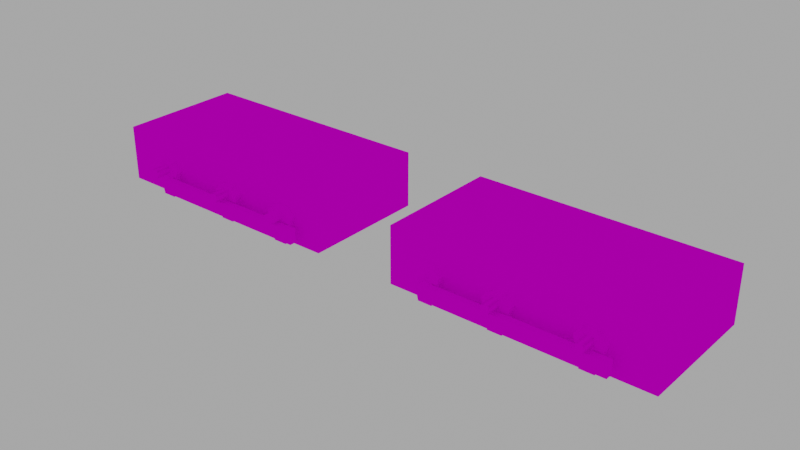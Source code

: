 # Source: kitsune_electra_powerbogie_one.blend  (saved by Blender 3.6.13; exported with 4.5.12 LTS)
import bpy
from mathutils import Matrix  # noqa: F401  (used for matrix-valued properties, if any)

bpy.ops.wm.read_factory_settings(use_empty=True)
scene = bpy.context.scene
scene.name = 'Scene'

# ---- images (referenced by path relative to the original .blend; pixels are not part of the script)
import os
ASSET_DIR = os.environ.get("B2B_ASSET_DIR", "")  # directory of the original .blend (textures are referenced by path, not embedded)
HERE = os.path.dirname(os.path.abspath(__file__))  # packed textures are extracted next to this script under _unpacked/

def load_image(name, relpath, width, height, colorspace="sRGB"):
    """Load a texture the original file referenced (path relative to the .blend, or extracted next to this script)."""
    p = next((c for c in (os.path.join(HERE, relpath), os.path.join(ASSET_DIR, relpath)) if relpath and os.path.exists(c)), "")
    if p:
        img = bpy.data.images.load(p, check_existing=True)
        img.name = name
    else:  # same state as the original file: an image datablock whose file is absent (Cycles renders it pink)
        img = bpy.data.images.new(name, width, height)
        img.source = "FILE"
        img.filepath = "//" + (relpath or name)
    img.colorspace_settings.name = colorspace
    return img
img_base_png = load_image('base.png', 'base.png', 1024, 1024, 'sRGB')

# ---- materials (node trees are filled in below, after node groups)
mat_base = bpy.data.materials.new('Base')

# ---- node groups
ng_auto_smooth = bpy.data.node_groups.new('Auto Smooth', 'GeometryNodeTree')
_s = ng_auto_smooth.interface.new_socket(name='Geometry', in_out='OUTPUT', socket_type='NodeSocketGeometry')
_s = ng_auto_smooth.interface.new_socket(name='Geometry', in_out='INPUT', socket_type='NodeSocketGeometry')
_s = ng_auto_smooth.interface.new_socket(name='Angle', in_out='INPUT', socket_type='NodeSocketFloat')
_s.subtype = 'ANGLE'
_s.min_value = 0.0
_s.max_value = 3.142
ng_auto_smooth.is_modifier = True
_N = ng_auto_smooth.nodes; _L = ng_auto_smooth.links
n0 = _N.new('NodeGroupOutput'); n0.name = 'Group Output'; n0.location = (480, -100)
n1 = _N.new('NodeGroupInput'); n1.name = 'Group Input'; n1.location = (-420, -300)
n2 = _N.new('NodeGroupInput'); n2.name = 'Group Input.001'; n2.location = (-60, -100)
n3 = _N.new('GeometryNodeSetShadeSmooth'); n3.name = 'Set Shade Smooth'; n3.location = (120, -100)
n3.domain = 'EDGE'
n4 = _N.new('GeometryNodeSetShadeSmooth'); n4.name = 'Set Shade Smooth.001'; n4.location = (300, -100)
n5 = _N.new('GeometryNodeInputMeshEdgeAngle'); n5.name = 'Edge Angle'; n5.location = (-420, -220)
n6 = _N.new('GeometryNodeInputEdgeSmooth'); n6.name = 'Is Edge Smooth'; n6.location = (-60, -160)
n7 = _N.new('GeometryNodeInputShadeSmooth'); n7.name = 'Is Face Smooth'; n7.location = (-240, -340)
n8 = _N.new('FunctionNodeBooleanMath'); n8.name = 'Boolean Math'; n8.location = (-60, -220)
n9 = _N.new('FunctionNodeCompare'); n9.name = 'Compare'; n9.location = (-240, -180)
n9.operation = 'LESS_EQUAL'
_L.new(n5.outputs[0], n9.inputs[0])
_L.new(n4.outputs[0], n0.inputs[0])
_L.new(n1.outputs[1], n9.inputs[1])
_L.new(n9.outputs[0], n8.inputs[0])
_L.new(n7.outputs[0], n8.inputs[1])
_L.new(n2.outputs[0], n3.inputs[0])
_L.new(n6.outputs[0], n3.inputs[1])
_L.new(n3.outputs[0], n4.inputs[0])
_L.new(n8.outputs[0], n3.inputs[2])
n0.is_active_output = True

# ---- material node trees
mat_base.use_nodes = True; mat_base.node_tree.nodes.clear()
_N = mat_base.node_tree.nodes; _L = mat_base.node_tree.links
n0 = _N.new('ShaderNodeBsdfPrincipled'); n0.name = 'Principled BSDF'; n0.location = (10, 300)
n0.distribution = 'GGX'
n0.subsurface_method = 'RANDOM_WALK_SKIN'
n0.inputs[2].default_value = 0.0
n0.inputs[3].default_value = 1.45
n0.inputs[13].default_value = 0.0
n0.inputs[20].default_value = 0.0
n0.inputs[27].default_value = (0.0, 0.0, 0.0, 1.0)
n1 = _N.new('ShaderNodeOutputMaterial'); n1.name = 'Material Output'; n1.location = (300, 300)
n2 = _N.new('ShaderNodeTexImage'); n2.name = 'Image Texture'; n2.location = (-280, 280)
n2.image = img_base_png
n2.interpolation = 'Closest'
_L.new(n0.outputs[0], n1.inputs[0])
_L.new(n2.outputs[0], n0.inputs[0])
_L.new(n2.outputs[1], n0.inputs[4])
n1.is_active_output = True

# ---- world
world_world = bpy.data.worlds.new('World'); scene.world = world_world
world_world.use_nodes = True; world_world.node_tree.nodes.clear()
_N = world_world.node_tree.nodes; _L = world_world.node_tree.links
n0 = _N.new('ShaderNodeOutputWorld'); n0.name = 'World Output'; n0.location = (300, 300)
n1 = _N.new('ShaderNodeBackground'); n1.name = 'Background'; n1.location = (10, 300)
n1.inputs[0].default_value = (0.05088, 0.05088, 0.05088, 1.0)
n1.inputs[1].default_value = 8.0
_L.new(n1.outputs[0], n0.inputs[0])
n0.is_active_output = True
world_world.color = (0.05088, 0.05088, 0.05088)
world_world.use_sun_shadow = False
world_world.sun_shadow_jitter_overblur = 0.0

# ---- meshes
me_cube_022 = bpy.data.meshes.new('Cube.022')
me_cube_022.from_pydata([(2.0, 6.0, 4.0), (4.0, 6.0, 2.0), (4.0, 5.0, 2.0), (2.0, 5.0, 4.0), (4.0, 6.0, -2.0), (2.0, 6.0, -4.0), (2.0, 5.0, -4.0), (4.0, 5.0, -2.0), (5.0, 4.0, 2.0), (5.0, 4.0, -2.0), (2.0, 4.0, -5.0), (2.0, 4.0, 5.0), (3.0, 4.0, 1.0), (1.0, 4.0, 3.0), (1.0, 4.0, -3.0), (3.0, 4.0, -1.0), (3.0, -5.0, 1.0), (-3.0, -5.0, -1.0), (3.0, 5.0, -1.0), (-3.0, 5.0, 1.0), (1.0, 5.0, -3.0), (-1.0, 5.0, 3.0), (1.0, -5.0, 3.0), (-1.0, -5.0, -3.0), (-2.0, 6.0, -4.0), (-4.0, 6.0, -2.0), (-4.0, 5.0, -2.0), (-2.0, 5.0, -4.0), (-4.0, 6.0, 2.0), (-2.0, 6.0, 4.0), (-2.0, 5.0, 4.0), (-4.0, 5.0, 2.0), (-5.0, 4.0, -2.0), (-5.0, 4.0, 2.0), (-2.0, 4.0, 5.0), (-2.0, 4.0, -5.0), (-1.0, 6.0, -3.0), (-3.0, 4.0, -1.0), (-1.0, 4.0, -3.0), (-1.0, 6.0, 3.0), (-1.0, 4.0, 3.0), (-3.0, 4.0, 1.0), (1.0, -6.0, 3.0), (1.0, 6.0, -3.0), (3.0, 6.0, -1.0), (-3.0, 6.0, 1.0), (3.0, -6.0, 1.0), (2.0, -6.0, -4.0), (4.0, -6.0, -2.0), (4.0, -5.0, -2.0), (2.0, -5.0, -4.0), (4.0, -6.0, 2.0), (2.0, -6.0, 4.0), (2.0, -5.0, 4.0), (4.0, -5.0, 2.0), (5.0, -4.0, -2.0), (5.0, -4.0, 2.0), (2.0, -4.0, 5.0), (2.0, -4.0, -5.0), (1.0, -6.0, -3.0), (3.0, -4.0, -1.0), (1.0, -4.0, -3.0), (1.0, -4.0, 3.0), (3.0, -4.0, 1.0), (1.0, -5.0, -3.0), (-1.0, -5.0, 3.0), (1.0, 5.0, 3.0), (-1.0, 5.0, -3.0), (3.0, 5.0, 1.0), (-3.0, 5.0, -1.0), (3.0, -5.0, -1.0), (-3.0, -5.0, 1.0), (-2.0, -6.0, 4.0), (-4.0, -6.0, 2.0), (-4.0, -5.0, 2.0), (-2.0, -5.0, 4.0), (-4.0, -6.0, -2.0), (-2.0, -6.0, -4.0), (-2.0, -5.0, -4.0), (-4.0, -5.0, -2.0), (-5.0, -4.0, 2.0), (-5.0, -4.0, -2.0), (-2.0, -4.0, -5.0), (-2.0, -4.0, 5.0), (-3.0, -6.0, 1.0), (-3.0, -4.0, 1.0), (-1.0, -4.0, 3.0), (-3.0, -6.0, -1.0), (-1.0, -6.0, -3.0), (-1.0, -4.0, -3.0), (-3.0, -4.0, -1.0), (3.0, -6.0, -1.0), (3.0, 6.0, 1.0), (-3.0, 6.0, -1.0), (1.0, 6.0, 3.0), (-1.0, -6.0, 3.0), (1.0, 8.0, 0.5), (0.5, 5.0, -1.0), (1.0, 5.0, -0.5), (0.5, 5.0, 1.0), (-0.5, 5.0, 1.0), (-0.5, 5.0, -1.0), (1.0, -8.0, -0.5), (0.5, -8.0, 1.0), (0.5, -5.0, -1.0), (-0.5, -5.0, -1.0), (-1.0, -5.0, -0.5), (-1.0, -5.0, 0.5), (1.0, 8.0, -0.5), (-0.5, 8.0, -1.0), (-1.0, 8.0, -0.5), (1.0, 5.0, 0.5), (-1.0, 5.0, 0.5), (-1.0, 5.0, -0.5), (1.0, -8.0, 0.5), (-1.0, -8.0, 0.5), (-0.5, -8.0, -1.0), (0.5, -5.0, 1.0), (1.0, -5.0, 0.5), (1.0, -5.0, -0.5), (-0.5, -5.0, 1.0), (0.5, 10.0, 1.0), (1.0, 10.0, -0.5), (-0.5, 10.0, -1.0), (-1.0, 10.0, -0.5), (-1.0, 10.0, 0.5), (-0.5, 10.0, 1.0), (1.0, -10.0, -0.5), (0.5, -10.0, 1.0), (-0.5, -10.0, 1.0), (-1.0, -10.0, -0.5), (-0.5, -10.0, -1.0), (1.0, 10.0, 0.5), (0.5, 8.0, -1.0), (0.5, 8.0, 1.0), (-0.5, 8.0, 1.0), (0.5, 10.0, -1.0), (-1.0, 8.0, 0.5), (0.5, -10.0, -1.0), (0.5, -8.0, -1.0), (-1.0, -8.0, -0.5), (1.0, -10.0, 0.5), (-1.0, -10.0, 0.5), (-0.5, -8.0, 1.0), (2.0, 9.9, 2.0), (-2.0, 9.9, 1.0), (2.0, 9.0, 2.0), (-2.0, 9.0, 1.0), (2.0, 9.9, -2.0), (-2.0, 9.9, -1.0), (2.0, 9.0, -2.0), (-2.0, 9.0, -1.0), (3.0, 9.0, -1.0), (3.0, 9.0, 1.0), (3.0, 9.9, 1.0), (3.0, 9.9, -1.0), (2.5, 12.0, 0.5), (1.5, 12.0, 0.5), (2.5, 10.0, 0.5), (2.5, 12.0, -0.5), (1.5, 12.0, -0.5), (2.5, 10.0, -0.5), (1.5, 10.0, 0.5), (1.5, 10.0, -0.5), (1.5, 9.9, 0.5), (2.5, 9.9, 0.5), (2.5, 9.9, -0.5), (1.5, 9.9, -0.5), (2.0, -9.9, 2.0), (1.0, -9.9, -2.0), (2.0, -9.0, 2.0), (1.0, -9.0, -2.0), (-2.0, -9.9, 2.0), (-1.0, -9.9, -2.0), (-2.0, -9.0, 2.0), (-1.0, -9.0, -2.0), (-1.0, -9.0, 3.0), (1.0, -9.0, 3.0), (1.0, -9.9, 3.0), (-1.0, -9.9, 3.0), (0.5, -12.0, 2.5), (0.5, -12.0, 1.5), (0.5, -10.0, 2.5), (-0.5, -12.0, 2.5), (-0.5, -12.0, 1.5), (-0.5, -10.0, 2.5), (0.5, -10.0, 1.5), (-0.5, -10.0, 1.5), (0.5, -9.9, 1.5), (0.5, -9.9, 2.5), (-0.5, -9.9, 2.5), (-0.5, -9.9, 1.5), (0.5, 4.0, 1.0), (1.0, 4.0, 0.5), (1.0, 4.0, -0.5), (-1.0, 4.0, 0.5), (1.0, -4.0, -0.5), (1.0, -4.0, 0.5), (0.5, -4.0, 1.0), (-1.0, -4.0, 0.5), (-1.0, -4.0, -0.5), (0.5, 4.0, -1.0), (-1.0, 4.0, -0.5), (-0.5, 4.0, -1.0), (-0.5, 4.0, 1.0), (0.5, -4.0, -1.0), (-0.5, -4.0, 1.0), (-0.5, -4.0, -1.0), (0.5, -4.0, 1.0), (1.0, -4.0, 0.5), (1.0, -4.0, -0.5), (-1.0, -4.0, 0.5), (1.0, -5.0, -0.5), (1.0, -5.0, 0.5), (0.5, -5.0, 1.0), (-1.0, -5.0, 0.5), (-1.0, -5.0, -0.5), (0.5, -4.0, -1.0), (-1.0, -4.0, -0.5), (-0.5, -4.0, -1.0), (-0.5, -4.0, 1.0), (0.5, -5.0, -1.0), (-0.5, -5.0, 1.0), (-0.5, -5.0, -1.0), (0.5, 5.0, 1.0), (1.0, 5.0, 0.5), (1.0, 5.0, -0.5), (-1.0, 5.0, 0.5), (1.0, 4.0, -0.5), (1.0, 4.0, 0.5), (0.5, 4.0, 1.0), (-1.0, 4.0, 0.5), (-1.0, 4.0, -0.5), (0.5, 5.0, -1.0), (-1.0, 5.0, -0.5), (-0.5, 5.0, -1.0), (-0.5, 5.0, 1.0), (0.5, 4.0, -1.0), (-0.5, 4.0, 1.0), (-0.5, 4.0, -1.0)], [], [(30, 3, 0, 29), (1, 4, 44, 92), (2, 1, 0, 3), (4, 7, 6, 5), (2, 7, 4, 1), (7, 2, 8, 9), (39, 29, 0, 94), (3, 11, 8, 2), (7, 9, 10, 6), (4, 5, 43, 44), (0, 1, 92, 94), (8, 12, 15, 9), (10, 9, 15, 14), (8, 11, 13, 12), (35, 10, 14, 38), (34, 40, 13, 11), (10, 35, 27, 6), (5, 24, 36, 43), (24, 5, 6, 27), (30, 34, 11, 3), (25, 28, 45, 93), (26, 25, 24, 27), (28, 31, 30, 29), (26, 31, 28, 25), (31, 26, 32, 33), (27, 35, 32, 26), (31, 33, 34, 30), (28, 29, 39, 45), (24, 25, 93, 36), (32, 37, 41, 33), (34, 33, 41, 40), (32, 35, 38, 37), (48, 51, 46, 91), (49, 48, 47, 50), (51, 54, 53, 52), (49, 54, 51, 48), (54, 49, 55, 56), (78, 50, 47, 77), (50, 58, 55, 49), (54, 56, 57, 53), (51, 52, 42, 46), (47, 48, 91, 59), (55, 60, 63, 56), (57, 56, 63, 62), (55, 58, 61, 60), (18, 20, 67, 69, 19, 21, 66, 68), (83, 57, 62, 86), (82, 89, 61, 58), (78, 82, 58, 50), (83, 75, 53, 57), (72, 52, 53, 75), (72, 95, 42, 52), (59, 88, 77, 47), (73, 76, 87, 84), (74, 73, 72, 75), (76, 79, 78, 77), (74, 79, 76, 73), (79, 74, 80, 81), (75, 83, 80, 74), (79, 81, 82, 78), (76, 77, 88, 87), (72, 73, 84, 95), (13, 40, 41, 37, 38, 14, 15, 12), (61, 89, 90, 85, 86, 62, 63, 60), (80, 85, 90, 81), (82, 81, 90, 89), (16, 22, 65, 71, 17, 23, 64, 70), (80, 83, 86, 85), (68, 66, 94, 92), (44, 43, 20, 18), (92, 44, 18, 68), (36, 67, 20, 43), (21, 39, 94, 66), (69, 67, 36, 93), (45, 39, 21, 19), (93, 45, 19, 69), (70, 64, 59, 91), (46, 42, 22, 16), (91, 46, 16, 70), (95, 65, 22, 42), (23, 88, 59, 64), (71, 65, 95, 84), (87, 88, 23, 17), (84, 87, 17, 71), (134, 99, 111, 96), (100, 99, 134, 135), (109, 101, 113, 110), (109, 133, 97, 101), (112, 100, 135, 137), (111, 98, 108, 96), (110, 113, 112, 137), (108, 98, 97, 133), (139, 104, 119, 102), (105, 104, 139, 116), (143, 120, 107, 115), (143, 103, 117, 120), (106, 105, 116, 140), (119, 118, 114, 102), (115, 107, 106, 140), (114, 118, 117, 103), (121, 132, 122, 136, 123, 124, 125, 126), (138, 127, 141, 128, 129, 142, 130, 131), (121, 134, 96, 132), (135, 134, 121, 126), (123, 109, 110, 124), (123, 136, 133, 109), (137, 135, 126, 125), (96, 108, 122, 132), (124, 110, 137, 125), (122, 108, 133, 136), (138, 139, 102, 127), (116, 139, 138, 131), (129, 143, 115, 142), (129, 128, 103, 143), (140, 116, 131, 130), (102, 114, 141, 127), (142, 115, 140, 130), (141, 114, 103, 128), (144, 145, 147, 146), (146, 147, 151, 150, 152, 153), (150, 151, 149, 148), (148, 149, 145, 144, 154, 155), (152, 150, 148, 155), (151, 147, 145, 149), (146, 153, 154, 144), (153, 152, 155, 154), (156, 157, 162, 158), (161, 163, 160, 159), (159, 160, 157, 156), (158, 161, 159, 156), (163, 162, 157, 160), (162, 163, 167, 164), (158, 162, 164, 165), (163, 161, 166, 167), (161, 158, 165, 166), (168, 169, 171, 170), (170, 171, 175, 174, 176, 177), (174, 175, 173, 172), (172, 173, 169, 168, 178, 179), (176, 174, 172, 179), (175, 171, 169, 173), (170, 177, 178, 168), (177, 176, 179, 178), (180, 181, 186, 182), (185, 187, 184, 183), (183, 184, 181, 180), (182, 185, 183, 180), (187, 186, 181, 184), (186, 187, 191, 188), (182, 186, 188, 189), (187, 185, 190, 191), (185, 182, 189, 190), (192, 198, 197, 193), (206, 198, 192, 204), (203, 207, 200, 202), (203, 201, 205, 207), (199, 206, 204, 195), (197, 196, 194, 193), (202, 200, 199, 195), (194, 196, 205, 201), (208, 214, 213, 209), (222, 214, 208, 220), (219, 223, 216, 218), (219, 217, 221, 223), (215, 222, 220, 211), (213, 212, 210, 209), (218, 216, 215, 211), (210, 212, 221, 217), (224, 230, 229, 225), (238, 230, 224, 236), (235, 239, 232, 234), (235, 233, 237, 239), (231, 238, 236, 227), (229, 228, 226, 225), (234, 232, 231, 227), (226, 228, 237, 233)])
me_cube_022.polygons.foreach_set('use_smooth', [1, 1, 1, 1, 1, 1, 1, 1, 1, 1, 1, 1, 1, 1, 1, 1, 1, 1, 1, 1, 1, 1, 1, 1, 1, 1, 1, 1, 1, 1, 1, 1, 1, 1, 1, 1, 1, 1, 1, 1, 1, 1, 1, 1, 1, 1, 1, 1, 1, 1, 1, 1, 1, 1, 1, 1, 1, 1, 1, 1, 1, 1, 1, 1, 1, 1, 1, 1, 1, 1, 1, 1, 1, 1, 1, 1, 1, 1, 1, 1, 1, 1, 1, 1, 1, 1, 1, 1, 1, 1, 1, 1, 1, 1, 1, 1, 1, 1, 1, 1, 1, 1, 1, 1, 1, 1, 1, 1, 1, 1, 1, 1, 1, 1, 1, 1, 1, 1, 0, 0, 0, 0, 0, 0, 0, 0, 0, 0, 0, 0, 0, 0, 0, 0, 0, 0, 0, 0, 0, 0, 0, 0, 0, 0, 0, 0, 0, 0, 0, 0, 0, 0, 1, 1, 1, 1, 1, 1, 1, 1, 1, 1, 1, 1, 1, 1, 1, 1, 1, 1, 1, 1, 1, 1, 1, 1])
_k = set([(0, 1), (0, 29), (1, 4), (2, 3), (2, 7), (3, 30), (4, 5), (5, 24), (6, 7), (6, 27), (8, 9), (8, 11), (9, 10), (10, 35), (11, 34), (16, 22), (16, 70), (17, 23), (17, 71), (18, 20), (18, 68), (19, 21), (19, 69), (20, 67), (21, 66), (22, 65), (23, 64), (24, 25), (25, 28), (26, 27), (26, 31), (28, 29), (30, 31), (32, 33), (32, 35), (33, 34), (36, 43), (36, 93), (39, 45), (39, 94), (42, 46), (42, 95), (43, 44), (44, 92), (45, 93), (46, 91), (47, 48), (47, 77), (48, 51), (49, 50), (49, 54), (50, 78), (51, 52), (52, 72), (53, 54), (53, 75), (55, 56), (55, 58), (56, 57), (57, 83), (58, 82), (59, 88), (59, 91), (64, 70), (65, 71), (66, 68), (67, 69), (72, 73), (73, 76), (74, 75), (74, 79), (76, 77), (78, 79), (80, 81), (80, 83), (81, 82), (84, 87), (84, 95), (87, 88), (92, 94), (97, 98), (97, 101), (98, 111), (99, 100), (99, 111), (100, 112), (101, 113), (104, 105), (104, 119), (105, 106), (106, 107), (107, 120), (112, 113), (117, 118), (117, 120), (118, 119), (121, 126), (121, 132), (122, 132), (122, 136), (123, 124), (123, 136), (124, 125), (125, 126), (127, 138), (127, 141), (128, 129), (128, 141), (129, 142), (130, 131), (130, 142), (131, 138), (156, 157), (156, 159), (157, 160), (159, 160), (164, 165), (164, 167), (165, 166), (166, 167), (180, 181), (180, 183), (181, 184), (183, 184), (188, 189), (188, 191), (189, 190), (190, 191), (192, 193), (192, 204), (193, 194), (194, 201), (195, 202), (195, 204), (196, 197), (196, 205), (197, 198), (198, 206), (199, 200), (199, 206), (200, 207), (201, 203), (202, 203), (205, 207), (208, 209), (208, 220), (209, 210), (210, 217), (211, 218), (211, 220), (212, 213), (212, 221), (213, 214), (214, 222), (215, 216), (215, 222), (216, 223), (217, 219), (218, 219), (221, 223), (224, 225), (224, 236), (225, 226), (226, 233), (227, 234), (227, 236), (228, 229), (228, 237), (229, 230), (230, 238), (231, 232), (231, 238), (232, 239), (233, 235), (234, 235), (237, 239)])
me_cube_022.attributes.new('sharp_edge', 'BOOLEAN', 'EDGE').data.foreach_set('value', [ (min(e.vertices), max(e.vertices)) in _k for e in me_cube_022.edges])
_uv = me_cube_022.uv_layers.new(name='UVMap')
_uv.uv.foreach_set('vector', [0.003906, 0.9961, 0.003906, 0.9961, 0.003906, 0.9961, 0.003906, 0.9961, 0.003906, 0.9961, 0.003906, 0.9961, 0.003906, 0.9961, 0.003906, 0.9961, 0.003906, 0.9961, 0.003906, 0.9961, 0.003906, 0.9961, 0.003906, 0.9961, 0.003906, 0.9961, 0.003906, 0.9961, 0.003906, 0.9961, 0.003906, 0.9961, 0.003906, 0.9961, 0.003906, 0.9961, 0.003906, 0.9961, 0.003906, 0.9961, 0.003906, 0.9961, 0.003906, 0.9961, 0.003906, 0.9961, 0.003906, 0.9961, 0.003906, 0.9961, 0.003906, 0.9961, 0.003906, 0.9961, 0.003906, 0.9961, 0.003906, 0.9961, 0.003906, 0.9961, 0.003906, 0.9961, 0.003906, 0.9961, 0.003906, 0.9961, 0.003906, 0.9961, 0.003906, 0.9961, 0.003906, 0.9961, 0.003906, 0.9961, 0.003906, 0.9961, 0.003906, 0.9961, 0.003906, 0.9961, 0.003906, 0.9961, 0.003906, 0.9961, 0.003906, 0.9961, 0.003906, 0.9961, 0.003906, 0.9961, 0.003906, 0.9961, 0.003906, 0.9961, 0.003906, 0.9961, 0.003906, 0.9961, 0.003906, 0.9961, 0.003906, 0.9961, 0.003906, 0.9961, 0.003906, 0.9961, 0.003906, 0.9961, 0.003906, 0.9961, 0.003906, 0.9961, 0.003906, 0.9961, 0.003906, 0.9961, 0.003906, 0.9961, 0.003906, 0.9961, 0.003906, 0.9961, 0.003906, 0.9961, 0.003906, 0.9961, 0.003906, 0.9961, 0.003906, 0.9961, 0.003906, 0.9961, 0.003906, 0.9961, 0.003906, 0.9961, 0.003906, 0.9961, 0.003906, 0.9961, 0.003906, 0.9961, 0.003906, 0.9961, 0.003906, 0.9961, 0.003906, 0.9961, 0.003906, 0.9961, 0.003906, 0.9961, 0.003906, 0.9961, 0.003906, 0.9961, 0.003906, 0.9961, 0.003906, 0.9961, 0.003906, 0.9961, 0.003906, 0.9961, 0.003906, 0.9961, 0.003906, 0.9961, 0.003906, 0.9961, 0.003906, 0.9961, 0.003906, 0.9961, 0.003906, 0.9961, 0.003906, 0.9961, 0.003906, 0.9961, 0.003906, 0.9961, 0.003906, 0.9961, 0.003906, 0.9961, 0.003906, 0.9961, 0.003906, 0.9961, 0.003906, 0.9961, 0.003906, 0.9961, 0.003906, 0.9961, 0.003906, 0.9961, 0.003906, 0.9961, 0.003906, 0.9961, 0.003906, 0.9961, 0.003906, 0.9961, 0.003906, 0.9961, 0.003906, 0.9961, 0.003906, 0.9961, 0.003906, 0.9961, 0.003906, 0.9961, 0.003906, 0.9961, 0.003906, 0.9961, 0.003906, 0.9961, 0.003906, 0.9961, 0.003906, 0.9961, 0.003906, 0.9961, 0.003906, 0.9961, 0.003906, 0.9961, 0.003906, 0.9961, 0.003906, 0.9961, 0.003906, 0.9961, 0.003906, 0.9961, 0.003906, 0.9961, 0.003906, 0.9961, 0.003906, 0.9961, 0.003906, 0.9961, 0.003906, 0.9961, 0.003906, 0.9961, 0.003906, 0.9961, 0.003906, 0.9961, 0.003906, 0.9961, 0.003906, 0.9961, 0.003906, 0.9961, 0.003906, 0.9961, 0.003906, 0.9961, 0.003906, 0.9961, 0.003906, 0.9961, 0.003906, 0.9961, 0.003906, 0.9961, 0.003906, 0.9961, 0.003906, 0.9961, 0.003906, 0.9961, 0.003906, 0.9961, 0.003906, 0.9961, 0.003906, 0.9961, 0.003906, 0.9961, 0.003906, 0.9961, 0.003906, 0.9961, 0.003906, 0.9961, 0.003906, 0.9961, 0.003906, 0.9961, 0.003906, 0.9961, 0.003906, 0.9961, 0.003906, 0.9961, 0.003906, 0.9961, 0.003906, 0.9961, 0.003906, 0.9961, 0.003906, 0.9961, 0.003906, 0.9961, 0.003906, 0.9961, 0.003906, 0.9961, 0.003906, 0.9961, 0.003906, 0.9961, 0.003906, 0.9961, 0.003906, 0.9961, 0.003906, 0.9961, 0.003906, 0.9961, 0.003906, 0.9961, 0.003906, 0.9961, 0.003906, 0.9961, 0.003906, 0.9961, 0.003906, 0.9961, 0.003906, 0.9961, 0.003906, 0.9961, 0.003906, 0.9961, 0.003906, 0.9961, 0.003906, 0.9961, 0.003906, 0.9961, 0.003906, 0.9961, 0.003906, 0.9961, 0.003906, 0.9961, 0.003906, 0.9961, 0.003906, 0.9961, 0.003906, 0.9961, 0.003906, 0.9961, 0.003906, 0.9961, 0.003906, 0.9961, 0.003906, 0.9961, 0.003906, 0.9961, 0.003906, 0.9961, 0.003906, 0.9961, 0.003906, 0.9961, 0.003906, 0.9961, 0.003906, 0.9961, 0.003906, 0.9961, 0.003906, 0.9961, 0.003906, 0.9961, 0.003906, 0.9961, 0.003906, 0.9961, 0.003906, 0.9961, 0.003906, 0.9961, 0.003906, 0.9961, 0.003906, 0.9961, 0.003906, 0.9961, 0.003906, 0.9961, 0.003906, 0.9961, 0.003906, 0.9961, 0.003906, 0.9961, 0.003906, 0.9961, 0.003906, 0.9961, 0.003906, 0.9961, 0.003906, 0.9961, 0.003906, 0.9961, 0.003906, 0.9961, 0.003906, 0.9961, 0.003906, 0.9961, 0.003906, 0.9961, 0.003906, 0.9961, 0.003906, 0.9961, 0.003906, 0.9961, 0.003906, 0.9961, 0.003906, 0.9961, 0.003906, 0.9961, 0.003906, 0.9961, 0.003906, 0.9961, 0.003906, 0.9961, 0.003906, 0.9961, 0.003906, 0.9961, 0.003906, 0.9961, 0.003906, 0.9961, 0.003906, 0.9961, 0.003906, 0.9961, 0.003906, 0.9961, 0.003906, 0.9961, 0.003906, 0.9961, 0.003906, 0.9961, 0.003906, 0.9961, 0.003906, 0.9961, 0.003906, 0.9961, 0.003906, 0.9961, 0.003906, 0.9961, 0.003906, 0.9961, 0.003906, 0.9961, 0.003906, 0.9961, 0.003906, 0.9961, 0.003906, 0.9961, 0.003906, 0.9961, 0.003906, 0.9961, 0.003906, 0.9961, 0.003906, 0.9961, 0.003906, 0.9961, 0.003906, 0.9961, 0.003906, 0.9961, 0.003906, 0.9961, 0.003906, 0.9961, 0.003906, 0.9961, 0.003906, 0.9961, 0.003906, 0.9961, 0.003906, 0.9961, 0.003906, 0.9961, 0.003906, 0.9961, 0.003906, 0.9961, 0.003906, 0.9961, 0.003906, 0.9961, 0.003906, 0.9961, 0.003906, 0.9961, 0.003906, 0.9961, 0.003906, 0.9961, 0.003906, 0.9961, 0.003906, 0.9961, 0.003906, 0.9961, 0.003906, 0.9961, 0.003906, 0.9961, 0.003906, 0.9961, 0.003906, 0.9961, 0.003906, 0.9961, 0.003906, 0.9961, 0.003906, 0.9961, 0.003906, 0.9961, 0.003906, 0.9961, 0.003906, 0.9961, 0.003906, 0.9961, 0.003906, 0.9961, 0.003906, 0.9961, 0.003906, 0.9961, 0.003906, 0.9961, 0.003906, 0.9961, 0.003906, 0.9961, 0.003906, 0.9961, 0.003906, 0.9961, 0.003906, 0.9961, 0.003906, 0.9961, 0.003906, 0.9961, 0.003906, 0.9961, 0.003906, 0.9961, 0.003906, 0.9961, 0.003906, 0.9961, 0.003906, 0.9961, 0.003906, 0.9961, 0.003906, 0.9961, 0.003906, 0.9961, 0.003906, 0.9961, 0.003906, 0.9961, 0.003906, 0.9961, 0.003906, 0.9961, 0.003906, 0.9961, 0.003906, 0.9961, 0.003906, 0.9961, 0.003906, 0.9961, 0.003906, 0.9961, 0.003906, 0.9961, 0.003906, 0.9961, 0.003906, 0.9961, 0.003906, 0.9961, 0.003906, 0.9961, 0.003906, 0.9961, 0.003906, 0.9961, 0.003906, 0.9961, 0.003906, 0.9961, 0.003906, 0.9961, 0.003906, 0.9961, 0.003906, 0.9961, 0.003906, 0.9961, 0.003906, 0.9961, 0.003906, 0.9961, 0.003906, 0.9961, 0.003906, 0.9961, 0.003906, 0.9961, 0.003906, 0.9961, 0.003906, 0.9961, 0.003906, 0.9961, 0.003906, 0.9961, 0.003906, 0.9961, 0.003906, 0.9961, 0.003906, 0.9961, 0.003906, 0.9961, 0.003906, 0.9961, 0.003906, 0.9961, 0.003906, 0.9961, 0.003906, 0.9961, 0.003906, 0.9961, 0.003906, 0.9961, 0.003906, 0.9961, 0.003906, 0.9961, 0.003906, 0.9961, 0.003906, 0.9961, 0.003906, 0.9961, 0.003906, 0.9961, 0.003906, 0.9961, 0.003906, 0.9961, 0.003906, 0.9961, 0.003906, 0.9961, 0.003906, 0.9961, 0.003906, 0.9961, 0.3281, 0.9922, 0.3047, 0.9922, 0.3047, 0.9883, 0.3281, 0.9883, 0.3047, 0.9609, 0.3047, 0.9531, 0.3281, 0.9531, 0.3281, 0.9609, 0.3281, 0.9727, 0.3047, 0.9727, 0.3047, 0.9766, 0.3281, 0.9766, 0.3281, 0.9531, 0.3281, 0.9453, 0.3047, 0.9453, 0.3047, 0.9531, 0.3281, 0.9688, 0.3281, 0.9648, 0.3047, 0.9648, 0.3047, 0.9688, 0.3281, 0.9375, 0.3281, 0.9453, 0.3047, 0.9453, 0.3047, 0.9375, 0.3047, 0.9375, 0.3281, 0.9375, 0.3281, 0.9297, 0.3047, 0.9297, 0.3281, 0.9805, 0.3047, 0.9805, 0.3047, 0.9844, 0.3281, 0.9844, 0.3281, 0.9922, 0.3047, 0.9922, 0.3047, 0.9883, 0.3281, 0.9883, 0.3047, 0.9609, 0.3047, 0.9531, 0.3281, 0.9531, 0.3281, 0.9609, 0.3281, 0.9727, 0.3047, 0.9727, 0.3047, 0.9766, 0.3281, 0.9766, 0.3281, 0.9531, 0.3281, 0.9453, 0.3047, 0.9453, 0.3047, 0.9531, 0.3281, 0.9688, 0.3281, 0.9648, 0.3047, 0.9648, 0.3047, 0.9688, 0.3281, 0.9375, 0.3281, 0.9453, 0.3047, 0.9453, 0.3047, 0.9375, 0.3047, 0.9375, 0.3281, 0.9375, 0.3281, 0.9297, 0.3047, 0.9297, 0.3281, 0.9805, 0.3047, 0.9805, 0.3047, 0.9844, 0.3281, 0.9844, 0.3203, 0.918, 0.3164, 0.9141, 0.3086, 0.9141, 0.3047, 0.918, 0.3047, 0.9258, 0.3086, 0.9297, 0.3164, 0.9297, 0.3203, 0.9258, 0.3203, 0.918, 0.3164, 0.9141, 0.3086, 0.9141, 0.3047, 0.918, 0.3047, 0.9258, 0.3086, 0.9297, 0.3164, 0.9297, 0.3203, 0.9258, 0.3203, 0.9922, 0.3047, 0.9922, 0.3047, 0.9883, 0.3203, 0.9883, 0.3047, 0.9609, 0.3047, 0.9531, 0.3203, 0.9531, 0.3203, 0.9609, 0.3203, 0.9727, 0.3047, 0.9727, 0.3047, 0.9766, 0.3203, 0.9766, 0.3203, 0.9531, 0.3203, 0.9453, 0.3047, 0.9453, 0.3047, 0.9531, 0.3203, 0.9688, 0.3203, 0.9648, 0.3047, 0.9648, 0.3047, 0.9688, 0.3203, 0.9375, 0.3203, 0.9453, 0.3047, 0.9453, 0.3047, 0.9375, 0.3047, 0.9375, 0.3203, 0.9375, 0.3203, 0.9297, 0.3047, 0.9297, 0.3203, 0.9805, 0.3047, 0.9805, 0.3047, 0.9844, 0.3203, 0.9844, 0.3203, 0.9922, 0.3047, 0.9922, 0.3047, 0.9883, 0.3203, 0.9883, 0.3047, 0.9609, 0.3047, 0.9531, 0.3203, 0.9531, 0.3203, 0.9609, 0.3203, 0.9727, 0.3047, 0.9727, 0.3047, 0.9766, 0.3203, 0.9766, 0.3203, 0.9531, 0.3203, 0.9453, 0.3047, 0.9453, 0.3047, 0.9531, 0.3203, 0.9688, 0.3203, 0.9648, 0.3047, 0.9648, 0.3047, 0.9688, 0.3203, 0.9375, 0.3203, 0.9453, 0.3047, 0.9453, 0.3047, 0.9375, 0.3047, 0.9375, 0.3203, 0.9375, 0.3203, 0.9297, 0.3047, 0.9297, 0.3203, 0.9805, 0.3047, 0.9805, 0.3047, 0.9844, 0.3203, 0.9844, 0.352, 0.9297, 0.352, 0.9609, 0.359, 0.9609, 0.359, 0.9297, 0.3594, 0.9375, 0.3672, 0.9688, 0.3828, 0.9688, 0.3906, 0.9375, 0.3828, 0.9297, 0.3672, 0.9297, 0.359, 0.9297, 0.359, 0.9609, 0.352, 0.9609, 0.352, 0.9297, 0.3906, 0.9375, 0.3828, 0.9688, 0.3672, 0.9688, 0.3594, 0.9375, 0.3672, 0.9297, 0.3828, 0.9297, 0.359, 0.9375, 0.359, 0.9297, 0.352, 0.9297, 0.352, 0.9375, 0.359, 0.9375, 0.359, 0.9531, 0.352, 0.9531, 0.352, 0.9375, 0.359, 0.9609, 0.359, 0.9531, 0.352, 0.9531, 0.352, 0.9609, 0.359, 0.9531, 0.359, 0.9375, 0.352, 0.9375, 0.352, 0.9531, 0.2969, 0.9531, 0.2969, 0.9609, 0.2812, 0.9609, 0.2812, 0.9531, 0.2812, 0.9766, 0.2812, 0.9688, 0.2969, 0.9688, 0.2969, 0.9766, 0.2812, 0.9688, 0.2812, 0.9766, 0.2734, 0.9766, 0.2734, 0.9688, 0.2812, 0.9531, 0.2812, 0.9453, 0.2969, 0.9453, 0.2969, 0.9531, 0.2812, 0.9688, 0.2812, 0.9609, 0.2969, 0.9609, 0.2969, 0.9688, 0.2812, 0.9609, 0.2812, 0.9688, 0.2734, 0.9688, 0.2734, 0.9609, 0.2812, 0.9531, 0.2812, 0.9609, 0.2734, 0.9609, 0.2734, 0.9531, 0.2812, 0.9688, 0.2812, 0.9766, 0.2734, 0.9766, 0.2734, 0.9688, 0.2812, 0.9453, 0.2812, 0.9531, 0.2734, 0.9531, 0.2734, 0.9453, 0.352, 0.9297, 0.352, 0.9609, 0.359, 0.9609, 0.359, 0.9297, 0.3594, 0.9375, 0.3672, 0.9688, 0.3828, 0.9688, 0.3906, 0.9375, 0.3828, 0.9297, 0.3672, 0.9297, 0.359, 0.9297, 0.359, 0.9609, 0.352, 0.9609, 0.352, 0.9297, 0.3906, 0.9375, 0.3828, 0.9688, 0.3672, 0.9688, 0.3594, 0.9375, 0.3672, 0.9297, 0.3828, 0.9297, 0.359, 0.9375, 0.359, 0.9297, 0.352, 0.9297, 0.352, 0.9375, 0.359, 0.9375, 0.359, 0.9531, 0.352, 0.9531, 0.352, 0.9375, 0.359, 0.9609, 0.359, 0.9531, 0.352, 0.9531, 0.352, 0.9609, 0.359, 0.9531, 0.359, 0.9375, 0.352, 0.9375, 0.352, 0.9531, 0.2969, 0.9531, 0.2969, 0.9609, 0.2812, 0.9609, 0.2812, 0.9531, 0.2812, 0.9766, 0.2812, 0.9688, 0.2969, 0.9688, 0.2969, 0.9766, 0.2812, 0.9688, 0.2812, 0.9766, 0.2734, 0.9766, 0.2734, 0.9688, 0.2812, 0.9531, 0.2812, 0.9453, 0.2969, 0.9453, 0.2969, 0.9531, 0.2812, 0.9688, 0.2812, 0.9609, 0.2969, 0.9609, 0.2969, 0.9688, 0.2812, 0.9609, 0.2812, 0.9688, 0.2734, 0.9688, 0.2734, 0.9609, 0.2812, 0.9531, 0.2812, 0.9609, 0.2734, 0.9609, 0.2734, 0.9531, 0.2812, 0.9688, 0.2812, 0.9766, 0.2734, 0.9766, 0.2734, 0.9688, 0.2812, 0.9453, 0.2812, 0.9531, 0.2734, 0.9531, 0.2734, 0.9453, 0.332, 0.9922, 0.332, 0.9297, 0.3359, 0.9297, 0.3359, 0.9922, 0.375, 0.9922, 0.3672, 0.9922, 0.3672, 0.9297, 0.375, 0.9297, 0.3477, 0.9297, 0.3477, 0.9922, 0.3516, 0.9922, 0.3516, 0.9297, 0.3828, 0.9297, 0.375, 0.9297, 0.375, 0.9922, 0.3828, 0.9922, 0.3555, 0.9922, 0.3594, 0.9922, 0.3594, 0.9297, 0.3555, 0.9297, 0.3672, 0.9922, 0.3594, 0.9922, 0.3594, 0.9297, 0.3672, 0.9297, 0.3828, 0.9297, 0.3828, 0.9922, 0.3906, 0.9922, 0.3906, 0.9297, 0.3398, 0.9297, 0.3398, 0.9922, 0.3438, 0.9922, 0.3438, 0.9297, 0.332, 0.9375, 0.332, 0.9297, 0.3359, 0.9297, 0.3359, 0.9375, 0.375, 0.9375, 0.3672, 0.9375, 0.3672, 0.9297, 0.375, 0.9297, 0.3477, 0.9297, 0.3477, 0.9375, 0.3516, 0.9375, 0.3516, 0.9297, 0.3828, 0.9297, 0.375, 0.9297, 0.375, 0.9375, 0.3828, 0.9375, 0.3555, 0.9375, 0.3594, 0.9375, 0.3594, 0.9297, 0.3555, 0.9297, 0.3672, 0.9375, 0.3594, 0.9375, 0.3594, 0.9297, 0.3672, 0.9297, 0.3828, 0.9297, 0.3828, 0.9375, 0.3906, 0.9375, 0.3906, 0.9297, 0.3398, 0.9297, 0.3398, 0.9375, 0.3438, 0.9375, 0.3438, 0.9297, 0.332, 0.9375, 0.332, 0.9297, 0.3359, 0.9297, 0.3359, 0.9375, 0.375, 0.9375, 0.3672, 0.9375, 0.3672, 0.9297, 0.375, 0.9297, 0.3477, 0.9297, 0.3477, 0.9375, 0.3516, 0.9375, 0.3516, 0.9297, 0.3828, 0.9297, 0.375, 0.9297, 0.375, 0.9375, 0.3828, 0.9375, 0.3555, 0.9375, 0.3594, 0.9375, 0.3594, 0.9297, 0.3555, 0.9297, 0.3672, 0.9375, 0.3594, 0.9375, 0.3594, 0.9297, 0.3672, 0.9297, 0.3828, 0.9297, 0.3828, 0.9375, 0.3906, 0.9375, 0.3906, 0.9297, 0.3398, 0.9297, 0.3398, 0.9375, 0.3438, 0.9375, 0.3438, 0.9297])
me_cube_022.materials.append(mat_base)
me_cube_022.update()
me_cube_058 = bpy.data.meshes.new('Cube.058')
me_cube_058.from_pydata([(-4.0, -2.0, -3.0), (-5.0, -2.0, -4.0), (-5.0, -2.0, -4.47e-08), (-4.0, -2.0, -1.0), (-5.0, -4.0, -4.0), (-4.0, -4.0, -3.0), (-4.0, -4.0, -1.0), (-5.0, -4.0, -4.47e-08), (-7.0, -2.0, -4.0), (-8.0, -2.0, -3.0), (-8.0, -2.0, -1.0), (-7.0, -2.0, -4.47e-08), (-8.0, -4.0, -3.0), (-7.0, -4.0, -4.0), (-7.0, -4.0, -4.47e-08), (-8.0, -4.0, -1.0), (-5.0, -3.0, -4.47e-08), (-4.0, -3.0, -1.0), (-7.0, -3.0, -4.47e-08), (-8.0, -3.0, -1.0), (-8.0, 2.0, -3.0), (-7.0, 2.0, -4.0), (-7.0, 2.0, -4.47e-08), (-8.0, 2.0, -1.0), (-7.0, 4.0, -4.0), (-8.0, 4.0, -3.0), (-8.0, 4.0, -1.0), (-7.0, 4.0, -4.47e-08), (-5.0, 2.0, -4.0), (-4.0, 2.0, -1.0), (-5.0, 2.0, -4.47e-08), (-4.0, 4.0, -3.0), (-5.0, 4.0, -4.0), (-5.0, 4.0, -4.47e-08), (-4.0, 4.0, -1.0), (-7.0, 3.0, -4.47e-08), (-8.0, 3.0, -1.0), (-5.0, 3.0, -4.47e-08), (-4.0, 3.0, -1.0), (4.0, 2.0, -3.0), (5.0, 2.0, -4.0), (5.0, 2.0, -4.47e-08), (4.0, 2.0, -1.0), (5.0, 4.0, -4.0), (4.0, 4.0, -3.0), (4.0, 4.0, -1.0), (5.0, 4.0, -4.47e-08), (7.0, 2.0, -4.0), (8.0, 2.0, -3.0), (8.0, 2.0, -1.0), (7.0, 2.0, -4.47e-08), (8.0, 4.0, -3.0), (7.0, 4.0, -4.0), (7.0, 4.0, -4.47e-08), (8.0, 4.0, -1.0), (5.0, 3.0, -4.47e-08), (4.0, 3.0, -1.0), (7.0, 3.0, -4.47e-08), (8.0, 3.0, -1.0), (8.0, -2.0, -3.0), (7.0, -2.0, -4.0), (7.0, -2.0, -4.47e-08), (8.0, -2.0, -1.0), (7.0, -4.0, -4.0), (8.0, -4.0, -3.0), (8.0, -4.0, -1.0), (7.0, -4.0, -4.47e-08), (5.0, -2.0, -4.0), (4.0, -2.0, -3.0), (4.0, -2.0, -1.0), (5.0, -2.0, -4.47e-08), (4.0, -4.0, -3.0), (5.0, -4.0, -4.0), (5.0, -4.0, -4.47e-08), (4.0, -4.0, -1.0), (7.0, -3.0, -4.47e-08), (8.0, -3.0, -1.0), (5.0, -3.0, -4.47e-08), (4.0, -3.0, -1.0), (14.0, 9.0, 4.0), (0.0, -9.0, -4.0), (-22.0, 9.0, 4.0), (0.0, -8.0, -4.0), (-4.0, -2.0, -2.0), (-4.0, -3.0, -3.0), (-4.0, -3.0, -2.0), (7.629e-06, -9.0, 3.0), (4.0, -2.0, -2.0), (4.0, -3.0, -2.0), (4.0, -3.0, -3.0), (7.629e-06, -8.0, 3.0), (4.0, 2.0, -2.0), (4.0, 3.0, -2.0), (4.0, 3.0, -3.0), (-4.0, 2.0, -2.0), (-4.0, 2.0, -3.0), (-4.0, 3.0, -2.0), (-4.0, 3.0, -3.0), (5.5, -2.0, 3.0), (6.5, -2.0, 3.0), (5.5, -3.0, 3.0), (6.5, -3.0, 3.0), (-6.5, 3.0, 3.0), (-5.5, 3.0, 3.0), (-6.5, 2.0, 3.0), (-5.5, 2.0, 3.0), (-5.5, -3.0, 3.0), (-6.5, -3.0, 3.0), (-5.5, -2.0, 3.0), (-6.5, -2.0, 3.0), (6.5, 2.0, 3.0), (5.5, 2.0, 3.0), (6.5, 3.0, 3.0), (5.5, 3.0, 3.0), (6.5, -3.0, 0.0), (5.5, 2.0, 0.0), (6.5, 3.0, 0.0), (5.5, 3.0, 0.0), (6.5, 2.0, 0.0), (5.5, -2.0, 0.0), (6.5, -2.0, 0.0), (5.5, -3.0, 0.0), (-5.5, -3.0, 0.0), (-6.5, 2.0, 0.0), (-5.5, 3.0, 0.0), (-6.5, 3.0, 0.0), (-5.5, 2.0, 0.0), (-6.5, -2.0, 0.0), (-5.5, -2.0, 0.0), (-6.5, -3.0, 0.0), (-3.099e-06, -2.0, 3.0), (-3.099e-06, -3.0, 3.0), (-2.0, -3.0, 3.0), (-2.0, -2.0, 3.0), (-12.0, -3.0, 3.0), (-12.0, -2.0, 3.0), (-10.0, -2.0, 3.0), (-10.0, -3.0, 3.0), (-12.0, 2.0, 3.0), (-12.0, 3.0, 3.0), (-10.0, 3.0, 3.0), (-10.0, 2.0, 3.0), (4.113e-06, 3.0, 3.0), (-2.0, 2.0, 3.0), (-2.0, 3.0, 3.0), (2.146e-06, 2.0, 3.0), (2.0, 3.0, 3.0), (2.0, 2.0, 3.0), (12.0, 3.0, 3.0), (12.0, 2.0, 3.0), (10.0, 2.0, 3.0), (10.0, 3.0, 3.0), (12.0, -2.0, 3.0), (12.0, -3.0, 3.0), (10.0, -3.0, 3.0), (10.0, -2.0, 3.0), (2.0, -2.0, 3.0), (2.0, -3.0, 3.0), (2.205e-06, 2.0, 3.0), (3.695e-06, 3.0, 3.0), (-2.682e-06, -3.0, 3.0), (-2.325e-06, -2.0, 3.0), (14.0, -9.0, 3.0), (-22.0, -9.0, 3.0), (14.0, -8.0, -4.0), (-22.0, -9.0, -4.0), (-22.0, -8.0, -4.0), (-22.0, 9.0, 3.0), (-2.567e-06, 8.0, -4.0), (-2.567e-06, 9.0, -4.0), (5.062e-06, 8.0, 3.0), (5.062e-06, 9.0, 3.0), (14.0, 9.0, 3.0), (14.0, 8.0, -4.0), (-22.0, 8.0, -4.0), (-13.0, -8.0, 3.0), (-13.0, -8.0, -4.0), (-13.0, 8.0, 3.0), (-13.0, 8.0, -4.0), (13.0, -8.0, -4.0), (13.0, 8.0, 3.0), (13.0, 8.0, -4.0), (13.0, -8.0, 3.0), (14.0, 9.0, -4.0), (14.0, -9.0, 4.0), (14.0, -9.0, -4.0), (-22.0, -9.0, 4.0), (-22.0, 9.0, -4.0), (-13.0, 8.0, -4.0), (-13.0, -8.0, 3.0), (-13.0, -8.0, -4.0), (-13.0, 8.0, 3.0), (13.0, -8.0, 3.0), (-13.0, -8.0, 3.0), (-13.0, 8.0, 3.0), (13.0, 8.0, 3.0)], [], [(8, 9, 10, 11, 2, 3, 0, 1), (12, 15, 19, 10, 9), (0, 3, 17, 6, 5), (4, 5, 6, 7, 14, 15, 12, 13), (4, 1, 0, 5), (16, 7, 6, 17), (8, 13, 12, 9), (4, 13, 8, 1), (14, 18, 19, 15), (14, 7, 16, 2, 11, 18), (28, 95, 29, 30, 22, 23, 20, 21), (31, 34, 38, 29, 95), (20, 23, 36, 26, 25), (24, 25, 26, 27, 33, 34, 31, 32), (24, 21, 20, 25), (35, 27, 26, 36), (28, 32, 31, 95), (24, 32, 28, 21), (33, 37, 38, 34), (33, 27, 35, 22, 30, 37), (47, 48, 49, 50, 41, 42, 39, 40), (51, 54, 58, 49, 48), (39, 42, 56, 45, 44), (43, 44, 45, 46, 53, 54, 51, 52), (43, 40, 39, 44), (55, 46, 45, 56), (47, 52, 51, 48), (43, 52, 47, 40), (53, 57, 58, 54), (53, 46, 55, 41, 50, 57), (67, 68, 69, 70, 61, 62, 59, 60), (71, 74, 78, 69, 68), (59, 62, 76, 65, 64), (63, 64, 65, 66, 73, 74, 71, 72), (63, 60, 59, 64), (75, 66, 65, 76), (67, 72, 71, 68), (63, 72, 67, 60), (73, 77, 78, 74), (73, 66, 75, 61, 70, 77), (162, 184, 186, 163), (167, 81, 79, 172), (186, 184, 79, 81), (97, 96, 92, 93), (94, 91, 92, 96), (89, 88, 85, 84), (89, 84, 0, 68), (85, 88, 87, 83), (39, 95, 97, 93), (39, 91, 94, 95), (0, 83, 87, 68), (106, 122, 128, 108), (105, 126, 124, 103), (121, 114, 101, 100), (121, 100, 98, 119), (102, 103, 124, 125), (115, 111, 113, 117), (115, 118, 110, 111), (109, 108, 128, 127), (123, 126, 105, 104), (98, 99, 120, 119), (113, 112, 116, 117), (110, 118, 116, 112), (123, 104, 102, 125), (129, 107, 109, 127), (129, 122, 106, 107), (101, 114, 120, 99), (69, 78, 160, 161), (78, 77, 157, 160), (70, 69, 161, 156), (77, 70, 156, 157), (61, 75, 154, 155), (75, 76, 153, 154), (76, 62, 152, 153), (62, 61, 155, 152), (57, 50, 150, 151), (50, 49, 149, 150), (49, 58, 148, 149), (58, 57, 151, 148), (55, 56, 159, 146), (41, 55, 146, 147), (56, 42, 145, 159), (42, 41, 147, 145), (30, 29, 158, 143), (37, 30, 143, 144), (29, 38, 142, 158), (38, 37, 144, 142), (22, 35, 140, 141), (35, 36, 139, 140), (36, 23, 138, 139), (23, 22, 141, 138), (18, 11, 136, 137), (11, 10, 135, 136), (10, 19, 134, 135), (19, 18, 137, 134), (2, 16, 132, 133), (16, 17, 131, 132), (17, 3, 130, 131), (3, 2, 133, 130), (169, 168, 178, 174, 187), (82, 80, 165, 166, 176), (80, 86, 163, 165), (164, 185, 80, 82, 179), (185, 162, 86, 80), (182, 179, 82, 90), (183, 173, 181, 168, 169), (181, 180, 170, 168), (172, 183, 169, 171), (171, 169, 187, 167), (168, 170, 177, 178), (90, 82, 176, 175), (180, 181, 179, 182), (164, 179, 181, 173), (176, 166, 174, 178), (184, 185, 183, 79), (81, 187, 165, 186), (189, 190, 188, 191), (192, 193, 194, 195)])
me_cube_058.polygons.foreach_set('use_smooth', [True] * 118)
_k = set([(2, 16), (3, 17), (10, 19), (11, 18), (22, 35), (23, 36), (29, 38), (30, 37), (41, 55), (42, 56), (49, 58), (50, 57), (61, 75), (62, 76), (69, 78), (70, 77)])
me_cube_058.attributes.new('sharp_edge', 'BOOLEAN', 'EDGE').data.foreach_set('value', [ (min(e.vertices), max(e.vertices)) in _k for e in me_cube_058.edges])
_uv = me_cube_058.uv_layers.new(name='UVMap')
_uv.uv.foreach_set('vector', [0.4453, 0.9453, 0.4531, 0.9531, 0.4531, 0.9688, 0.4453, 0.9766, 0.4297, 0.9766, 0.4219, 0.9688, 0.4219, 0.9531, 0.4297, 0.9453, 0.3984, 0.9766, 0.3984, 0.9609, 0.4062, 0.9609, 0.4141, 0.9609, 0.4141, 0.9766, 0.4141, 0.9141, 0.4141, 0.9297, 0.4062, 0.9297, 0.3984, 0.9297, 0.3984, 0.9141, 0.4297, 0.9062, 0.4219, 0.9141, 0.4219, 0.9297, 0.4297, 0.9375, 0.4453, 0.9375, 0.4531, 0.9297, 0.4531, 0.9141, 0.4453, 0.9062, 0.3984, 0.9141, 0.4141, 0.9141, 0.4141, 0.9062, 0.3984, 0.9062, 0.4062, 0.9297, 0.4062, 0.9375, 0.3984, 0.9375, 0.3984, 0.9297, 0.4141, 0.9766, 0.3984, 0.9766, 0.3984, 0.9844, 0.4141, 0.9844, 0.3984, 1.0, 0.3984, 0.9844, 0.4141, 0.9844, 0.4141, 1.0, 0.3984, 0.9609, 0.3984, 0.9531, 0.4062, 0.9531, 0.4062, 0.9609, 0.3984, 0.9531, 0.3984, 0.9375, 0.4062, 0.9375, 0.4141, 0.9375, 0.4141, 0.9531, 0.4062, 0.9531, 0.4453, 0.9453, 0.4531, 0.9531, 0.4531, 0.9688, 0.4453, 0.9766, 0.4297, 0.9766, 0.4219, 0.9688, 0.4219, 0.9531, 0.4297, 0.9453, 0.3984, 0.9766, 0.3984, 0.9609, 0.4062, 0.9609, 0.4141, 0.9609, 0.4141, 0.9766, 0.4141, 0.9141, 0.4141, 0.9297, 0.4062, 0.9297, 0.3984, 0.9297, 0.3984, 0.9141, 0.4297, 0.9062, 0.4219, 0.9141, 0.4219, 0.9297, 0.4297, 0.9375, 0.4453, 0.9375, 0.4531, 0.9297, 0.4531, 0.9141, 0.4453, 0.9062, 0.3984, 0.9141, 0.4141, 0.9141, 0.4141, 0.9062, 0.3984, 0.9062, 0.4062, 0.9297, 0.4062, 0.9375, 0.3984, 0.9375, 0.3984, 0.9297, 0.4141, 0.9766, 0.3984, 0.9766, 0.3984, 0.9844, 0.4141, 0.9844, 0.3984, 1.0, 0.3984, 0.9844, 0.4141, 0.9844, 0.4141, 1.0, 0.3984, 0.9609, 0.3984, 0.9531, 0.4062, 0.9531, 0.4062, 0.9609, 0.3984, 0.9531, 0.3984, 0.9375, 0.4062, 0.9375, 0.4141, 0.9375, 0.4141, 0.9531, 0.4062, 0.9531, 0.4453, 0.9453, 0.4531, 0.9531, 0.4531, 0.9688, 0.4453, 0.9766, 0.4297, 0.9766, 0.4219, 0.9688, 0.4219, 0.9531, 0.4297, 0.9453, 0.3984, 0.9766, 0.3984, 0.9609, 0.4062, 0.9609, 0.4141, 0.9609, 0.4141, 0.9766, 0.4141, 0.9141, 0.4141, 0.9297, 0.4062, 0.9297, 0.3984, 0.9297, 0.3984, 0.9141, 0.4297, 0.9062, 0.4219, 0.9141, 0.4219, 0.9297, 0.4297, 0.9375, 0.4453, 0.9375, 0.4531, 0.9297, 0.4531, 0.9141, 0.4453, 0.9062, 0.3984, 0.9141, 0.4141, 0.9141, 0.4141, 0.9062, 0.3984, 0.9062, 0.4062, 0.9297, 0.4062, 0.9375, 0.3984, 0.9375, 0.3984, 0.9297, 0.4141, 0.9766, 0.3984, 0.9766, 0.3984, 0.9844, 0.4141, 0.9844, 0.3984, 1.0, 0.3984, 0.9844, 0.4141, 0.9844, 0.4141, 1.0, 0.3984, 0.9609, 0.3984, 0.9531, 0.4062, 0.9531, 0.4062, 0.9609, 0.3984, 0.9531, 0.3984, 0.9375, 0.4062, 0.9375, 0.4141, 0.9375, 0.4141, 0.9531, 0.4062, 0.9531, 0.4453, 0.9453, 0.4531, 0.9531, 0.4531, 0.9688, 0.4453, 0.9766, 0.4297, 0.9766, 0.4219, 0.9688, 0.4219, 0.9531, 0.4297, 0.9453, 0.3984, 0.9766, 0.3984, 0.9609, 0.4062, 0.9609, 0.4141, 0.9609, 0.4141, 0.9766, 0.4141, 0.9141, 0.4141, 0.9297, 0.4062, 0.9297, 0.3984, 0.9297, 0.3984, 0.9141, 0.4297, 0.9062, 0.4219, 0.9141, 0.4219, 0.9297, 0.4297, 0.9375, 0.4453, 0.9375, 0.4531, 0.9297, 0.4531, 0.9141, 0.4453, 0.9062, 0.3984, 0.9141, 0.4141, 0.9141, 0.4141, 0.9062, 0.3984, 0.9062, 0.4062, 0.9297, 0.4062, 0.9375, 0.3984, 0.9375, 0.3984, 0.9297, 0.4141, 0.9766, 0.3984, 0.9766, 0.3984, 0.9844, 0.4141, 0.9844, 0.3984, 1.0, 0.3984, 0.9844, 0.4141, 0.9844, 0.4141, 1.0, 0.3984, 0.9609, 0.3984, 0.9531, 0.4062, 0.9531, 0.4062, 0.9609, 0.3984, 0.9531, 0.3984, 0.9375, 0.4062, 0.9375, 0.4141, 0.9375, 0.4141, 0.9531, 0.4062, 0.9531, 0.1484, 0.4141, 0.1406, 0.4141, 0.1406, 0.1328, 0.1484, 0.1328, 0.1484, 0.1328, 0.1406, 0.1328, 0.1406, 0.4141, 0.1484, 0.4141, 0.1406, 0.1328, 0.1406, 0.4141, 0.0, 0.4141, 0.0, 0.1328, 0.2188, 0.125, 0.2109, 0.125, 0.2109, 0.2031, 0.2188, 0.2031, 0.2344, 0.125, 0.2344, 0.2031, 0.2266, 0.2031, 0.2266, 0.125, 0.2188, 0.1953, 0.2109, 0.1953, 0.2109, 0.1328, 0.2188, 0.1328, 0.2344, 0.1953, 0.2344, 0.1328, 0.2266, 0.1328, 0.2266, 0.1953, 0.2344, 0.1328, 0.2344, 0.1953, 0.2266, 0.1953, 0.2266, 0.1328, 0.2344, 0.2031, 0.2344, 0.125, 0.2266, 0.125, 0.2266, 0.2031, 0.2188, 0.2031, 0.2109, 0.2031, 0.2109, 0.125, 0.2188, 0.125, 0.2188, 0.1328, 0.2109, 0.1328, 0.2109, 0.1953, 0.2188, 0.1953, 0.2344, 0.2109, 0.2344, 0.2344, 0.2266, 0.2344, 0.2266, 0.2109, 0.2344, 0.2109, 0.2344, 0.2344, 0.2266, 0.2344, 0.2266, 0.2109, 0.2188, 0.2344, 0.2109, 0.2344, 0.2109, 0.2109, 0.2188, 0.2109, 0.2344, 0.2344, 0.2344, 0.2109, 0.2266, 0.2109, 0.2266, 0.2344, 0.2188, 0.2109, 0.2109, 0.2109, 0.2109, 0.2344, 0.2188, 0.2344, 0.2344, 0.2344, 0.2344, 0.2109, 0.2266, 0.2109, 0.2266, 0.2344, 0.2188, 0.2344, 0.2109, 0.2344, 0.2109, 0.2109, 0.2188, 0.2109, 0.2188, 0.2109, 0.2109, 0.2109, 0.2109, 0.2344, 0.2188, 0.2344, 0.2188, 0.2344, 0.2109, 0.2344, 0.2109, 0.2109, 0.2188, 0.2109, 0.2188, 0.2109, 0.2109, 0.2109, 0.2109, 0.2344, 0.2188, 0.2344, 0.2188, 0.2109, 0.2109, 0.2109, 0.2109, 0.2344, 0.2188, 0.2344, 0.2344, 0.2109, 0.2344, 0.2344, 0.2266, 0.2344, 0.2266, 0.2109, 0.2344, 0.2344, 0.2344, 0.2109, 0.2266, 0.2109, 0.2266, 0.2344, 0.2344, 0.2344, 0.2344, 0.2109, 0.2266, 0.2109, 0.2266, 0.2344, 0.2188, 0.2344, 0.2109, 0.2344, 0.2109, 0.2109, 0.2188, 0.2109, 0.2344, 0.2109, 0.2344, 0.2344, 0.2266, 0.2344, 0.2266, 0.2109, 0.5156, 0.9922, 0.5156, 1.0, 0.5469, 1.0, 0.5469, 0.9922, 0.5234, 0.8906, 0.5156, 0.8984, 0.5391, 0.9219, 0.5547, 0.9219, 0.5156, 0.9375, 0.5234, 0.9297, 0.5547, 0.9609, 0.5391, 0.9609, 0.5156, 0.9844, 0.5156, 0.9766, 0.5391, 0.9766, 0.5391, 0.9844, 0.5078, 0.9766, 0.5078, 0.9844, 0.4844, 0.9844, 0.4844, 0.9766, 0.5078, 0.8984, 0.5, 0.8906, 0.4688, 0.9219, 0.4844, 0.9219, 0.5078, 1.0, 0.5078, 0.9922, 0.4766, 0.9922, 0.4766, 1.0, 0.5, 0.9297, 0.5078, 0.9375, 0.4844, 0.9609, 0.4688, 0.9609, 0.5156, 0.9844, 0.5156, 0.9766, 0.5391, 0.9766, 0.5391, 0.9844, 0.5156, 0.9375, 0.5234, 0.9297, 0.5547, 0.9609, 0.5391, 0.9609, 0.5156, 0.9922, 0.5156, 1.0, 0.5469, 1.0, 0.5469, 0.9922, 0.5234, 0.8906, 0.5156, 0.8984, 0.5391, 0.9219, 0.5547, 0.9219, 0.5078, 0.8984, 0.5, 0.8906, 0.4688, 0.9219, 0.4844, 0.9219, 0.5078, 0.9766, 0.5078, 0.9844, 0.4844, 0.9844, 0.4844, 0.9766, 0.5078, 1.0, 0.5078, 0.9922, 0.4766, 0.9922, 0.4766, 1.0, 0.5, 0.9297, 0.5078, 0.9375, 0.4844, 0.9609, 0.4688, 0.9609, 0.5156, 0.9375, 0.5234, 0.9297, 0.5547, 0.9609, 0.5391, 0.9609, 0.5156, 0.9844, 0.5156, 0.9766, 0.5391, 0.9766, 0.5391, 0.9844, 0.5156, 0.9922, 0.5156, 1.0, 0.5469, 1.0, 0.5469, 0.9922, 0.5234, 0.8906, 0.5156, 0.8984, 0.5391, 0.9219, 0.5547, 0.9219, 0.5078, 0.9766, 0.5078, 0.9844, 0.4844, 0.9844, 0.4844, 0.9766, 0.5078, 0.8984, 0.5, 0.8906, 0.4688, 0.9219, 0.4844, 0.9219, 0.5078, 1.0, 0.5078, 0.9922, 0.4766, 0.9922, 0.4766, 1.0, 0.5, 0.9297, 0.5078, 0.9375, 0.4844, 0.9609, 0.4688, 0.9609, 0.5156, 0.9844, 0.5156, 0.9766, 0.5391, 0.9766, 0.5391, 0.9844, 0.5156, 0.9375, 0.5234, 0.9297, 0.5547, 0.9609, 0.5391, 0.9609, 0.5156, 0.9922, 0.5156, 1.0, 0.5469, 1.0, 0.5469, 0.9922, 0.5234, 0.8906, 0.5156, 0.8984, 0.5391, 0.9219, 0.5547, 0.9219, 0.5078, 0.9766, 0.5078, 0.9844, 0.4844, 0.9844, 0.4844, 0.9766, 0.5078, 0.8984, 0.5, 0.8906, 0.4688, 0.9219, 0.4844, 0.9219, 0.5078, 1.0, 0.5078, 0.9922, 0.4766, 0.9922, 0.4766, 1.0, 0.5, 0.9297, 0.5078, 0.9375, 0.4844, 0.9609, 0.4688, 0.9609, 0.0, 0.2422, 0.007812, 0.2422, 0.007812, 0.3437, 0.007812, 0.4141, 0.0, 0.4141, 0.1328, 0.2422, 0.1406, 0.2422, 0.1406, 0.4141, 0.1328, 0.4141, 0.1328, 0.3437, 0.1719, 0.125, 0.1719, 0.1797, -2.235e-08, 0.1797, -7.451e-09, 0.125, 0.1328, 0.1328, 0.1406, 0.1328, 0.1406, 0.2422, 0.1328, 0.2422, 0.1328, 0.1406, 0.1562, 5.96e-08, 0.1562, 0.05469, 0.04687, 0.05469, 0.04688, 5.96e-08, 0.125, 0.2344, 0.125, 0.1797, 0.02344, 0.1797, 0.02344, 0.2344, 0.0, 0.1328, 0.007812, 0.1328, 0.007812, 0.1406, 0.007812, 0.2422, 0.0, 0.2422, 0.125, 0.1797, 0.125, 0.2344, 0.02344, 0.2344, 0.02344, 0.1797, 0.1562, 0.05469, 0.1562, 5.96e-08, 0.04687, 5.96e-08, 0.04687, 0.05469, 0.1719, 0.1797, 0.1719, 0.125, -1.49e-08, 0.125, -2.98e-08, 0.1797, 0.1406, 0.1797, 0.1406, 0.2344, 0.03125, 0.2344, 0.03125, 0.1797, 0.1406, 0.2344, 0.1406, 0.1797, 0.03125, 0.1797, 0.03125, 0.2344, 0.1484, 0.2344, 0.1484, 0.1797, 0.02344, 0.1797, 0.02344, 0.2344, 0.1328, 0.1328, 0.1328, 0.125, 0.007812, 0.125, 0.007812, 0.1328, 0.1328, 0.3516, 0.1328, 0.4219, 0.007812, 0.4219, 0.007812, 0.3516, 0.1641, 0.2422, 0.1641, 0.1797, 0.02344, 0.1797, 0.02344, 0.2422, 0.1641, 0.2422, 0.1641, 0.1797, 0.02344, 0.1797, 0.02344, 0.2422, 0.1484, 0.2344, 0.1484, 0.1797, 0.02344, 0.1797, 0.02344, 0.2344, 0.1328, 0.3438, 0.1328, 0.1406, 0.007812, 0.1406, 0.007812, 0.3438])
me_cube_058.materials.append(mat_base)
me_cube_058.update()
me_cube_001 = bpy.data.meshes.new('Cube.001')
me_cube_001.from_pydata([(2.0, 6.0, 4.0), (4.0, 6.0, 2.0), (4.0, 5.0, 2.0), (2.0, 5.0, 4.0), (4.0, 6.0, -2.0), (2.0, 6.0, -4.0), (2.0, 5.0, -4.0), (4.0, 5.0, -2.0), (5.0, 4.0, 2.0), (5.0, 4.0, -2.0), (2.0, 4.0, -5.0), (2.0, 4.0, 5.0), (3.0, 4.0, 1.0), (1.0, 4.0, 3.0), (1.0, 4.0, -3.0), (3.0, 4.0, -1.0), (3.0, -5.0, 1.0), (-3.0, -5.0, -1.0), (3.0, 5.0, -1.0), (-3.0, 5.0, 1.0), (1.0, 5.0, -3.0), (-1.0, 5.0, 3.0), (1.0, -5.0, 3.0), (-1.0, -5.0, -3.0), (0.5, 4.0, 1.0), (1.0, 4.0, 0.5), (1.0, 4.0, -0.5), (-2.0, 6.0, -4.0), (-4.0, 6.0, -2.0), (-4.0, 5.0, -2.0), (-2.0, 5.0, -4.0), (-4.0, 6.0, 2.0), (-2.0, 6.0, 4.0), (-2.0, 5.0, 4.0), (-4.0, 5.0, 2.0), (-5.0, 4.0, -2.0), (-5.0, 4.0, 2.0), (-2.0, 4.0, 5.0), (-2.0, 4.0, -5.0), (-1.0, 6.0, -3.0), (-3.0, 4.0, -1.0), (-1.0, 4.0, -3.0), (-1.0, 6.0, 3.0), (-1.0, 4.0, 3.0), (-3.0, 4.0, 1.0), (1.0, -6.0, 3.0), (1.0, 6.0, -3.0), (3.0, 6.0, -1.0), (-3.0, 6.0, 1.0), (3.0, -6.0, 1.0), (-1.0, 4.0, 0.5), (2.0, -6.0, -4.0), (4.0, -6.0, -2.0), (4.0, -5.0, -2.0), (2.0, -5.0, -4.0), (4.0, -6.0, 2.0), (2.0, -6.0, 4.0), (2.0, -5.0, 4.0), (4.0, -5.0, 2.0), (5.0, -4.0, -2.0), (5.0, -4.0, 2.0), (2.0, -4.0, 5.0), (2.0, -4.0, -5.0), (1.0, -6.0, -3.0), (3.0, -4.0, -1.0), (1.0, -4.0, -3.0), (1.0, -4.0, 3.0), (3.0, -4.0, 1.0), (1.0, -5.0, -3.0), (-1.0, -5.0, 3.0), (1.0, 5.0, 3.0), (-1.0, 5.0, -3.0), (3.0, 5.0, 1.0), (-3.0, 5.0, -1.0), (3.0, -5.0, -1.0), (-3.0, -5.0, 1.0), (1.0, -4.0, -0.5), (1.0, -4.0, 0.5), (0.5, -4.0, 1.0), (-2.0, -6.0, 4.0), (-4.0, -6.0, 2.0), (-4.0, -5.0, 2.0), (-2.0, -5.0, 4.0), (-4.0, -6.0, -2.0), (-2.0, -6.0, -4.0), (-2.0, -5.0, -4.0), (-4.0, -5.0, -2.0), (-5.0, -4.0, 2.0), (-5.0, -4.0, -2.0), (-2.0, -4.0, -5.0), (-2.0, -4.0, 5.0), (-3.0, -6.0, 1.0), (-3.0, -4.0, 1.0), (-1.0, -4.0, 3.0), (-3.0, -6.0, -1.0), (-1.0, -6.0, -3.0), (-1.0, -4.0, -3.0), (-3.0, -4.0, -1.0), (3.0, -6.0, -1.0), (3.0, 6.0, 1.0), (-3.0, 6.0, -1.0), (1.0, 6.0, 3.0), (-1.0, -6.0, 3.0), (-1.0, -4.0, 0.5), (-1.0, -4.0, -0.5), (1.0, 8.0, 0.5), (0.5, 5.0, -1.0), (1.0, 5.0, -0.5), (0.5, 5.0, 1.0), (-0.5, 5.0, 1.0), (-0.5, 5.0, -1.0), (1.0, -8.0, -0.5), (0.5, -8.0, 1.0), (0.5, -5.0, -1.0), (-0.5, -5.0, -1.0), (-1.0, -5.0, -0.5), (-1.0, -5.0, 0.5), (0.5, 4.0, -1.0), (-1.0, 4.0, -0.5), (-0.5, 4.0, -1.0), (-0.5, 4.0, 1.0), (0.5, -4.0, -1.0), (-0.5, -4.0, 1.0), (-0.5, -4.0, -1.0), (1.0, 8.0, -0.5), (-0.5, 8.0, -1.0), (-1.0, 8.0, -0.5), (1.0, 5.0, 0.5), (-1.0, 5.0, 0.5), (-1.0, 5.0, -0.5), (1.0, -8.0, 0.5), (-1.0, -8.0, 0.5), (-0.5, -8.0, -1.0), (0.5, -5.0, 1.0), (1.0, -5.0, 0.5), (1.0, -5.0, -0.5), (-0.5, -5.0, 1.0), (0.5, 10.0, 1.0), (1.0, 10.0, -0.5), (-0.5, 10.0, -1.0), (-1.0, 10.0, -0.5), (-1.0, 10.0, 0.5), (-0.5, 10.0, 1.0), (1.0, -10.0, -0.5), (0.5, -10.0, 1.0), (-0.5, -10.0, 1.0), (-1.0, -10.0, -0.5), (-0.5, -10.0, -1.0), (1.0, 10.0, 0.5), (0.5, 8.0, -1.0), (0.5, 8.0, 1.0), (-0.5, 8.0, 1.0), (0.5, 10.0, -1.0), (-1.0, 8.0, 0.5), (0.5, -10.0, -1.0), (0.5, -8.0, -1.0), (-1.0, -8.0, -0.5), (1.0, -10.0, 0.5), (-1.0, -10.0, 0.5), (-0.5, -8.0, 1.0), (2.0, 9.9, 2.0), (-2.0, 9.9, 1.0), (2.0, 9.0, 2.0), (-2.0, 9.0, 1.0), (2.0, 9.9, -2.0), (-2.0, 9.9, -1.0), (2.0, 9.0, -2.0), (-2.0, 9.0, -1.0), (3.0, 9.0, -1.0), (3.0, 9.0, 1.0), (3.0, 9.9, 1.0), (3.0, 9.9, -1.0), (2.5, 12.0, 0.5), (1.5, 12.0, 0.5), (2.5, 10.0, 0.5), (2.5, 12.0, -0.5), (1.5, 12.0, -0.5), (2.5, 10.0, -0.5), (1.5, 10.0, 0.5), (1.5, 10.0, -0.5), (1.5, 9.9, 0.5), (2.5, 9.9, 0.5), (2.5, 9.9, -0.5), (1.5, 9.9, -0.5), (2.0, -9.9, 2.0), (1.0, -9.9, -2.0), (2.0, -9.0, 2.0), (1.0, -9.0, -2.0), (-2.0, -9.9, 2.0), (-1.0, -9.9, -2.0), (-2.0, -9.0, 2.0), (-1.0, -9.0, -2.0), (-1.0, -9.0, 3.0), (1.0, -9.0, 3.0), (1.0, -9.9, 3.0), (-1.0, -9.9, 3.0), (0.5, -12.0, 2.5), (0.5, -12.0, 1.5), (0.5, -10.0, 2.5), (-0.5, -12.0, 2.5), (-0.5, -12.0, 1.5), (-0.5, -10.0, 2.5), (0.5, -10.0, 1.5), (-0.5, -10.0, 1.5), (0.5, -9.9, 1.5), (0.5, -9.9, 2.5), (-0.5, -9.9, 2.5), (-0.5, -9.9, 1.5)], [], [(33, 3, 0, 32), (1, 4, 47, 99), (2, 1, 0, 3), (4, 7, 6, 5), (2, 7, 4, 1), (7, 2, 8, 9), (42, 32, 0, 101), (3, 11, 8, 2), (7, 9, 10, 6), (4, 5, 46, 47), (0, 1, 99, 101), (8, 12, 15, 9), (10, 9, 15, 14), (8, 11, 13, 12), (24, 78, 77, 25), (122, 78, 24, 120), (119, 123, 104, 118), (38, 10, 14, 41), (37, 43, 13, 11), (10, 38, 30, 6), (5, 27, 39, 46), (27, 5, 6, 30), (33, 37, 11, 3), (119, 117, 121, 123), (28, 31, 48, 100), (29, 28, 27, 30), (31, 34, 33, 32), (29, 34, 31, 28), (34, 29, 35, 36), (30, 38, 35, 29), (34, 36, 37, 33), (31, 32, 42, 48), (27, 28, 100, 39), (35, 40, 44, 36), (37, 36, 44, 43), (35, 38, 41, 40), (103, 122, 120, 50), (77, 76, 26, 25), (52, 55, 49, 98), (53, 52, 51, 54), (55, 58, 57, 56), (53, 58, 55, 52), (58, 53, 59, 60), (85, 54, 51, 84), (54, 62, 59, 53), (58, 60, 61, 57), (55, 56, 45, 49), (51, 52, 98, 63), (118, 104, 103, 50), (59, 64, 67, 60), (61, 60, 67, 66), (59, 62, 65, 64), (26, 76, 121, 117), (18, 20, 71, 73, 19, 21, 70, 72), (90, 61, 66, 93), (89, 96, 65, 62), (85, 89, 62, 54), (90, 82, 57, 61), (79, 56, 57, 82), (79, 102, 45, 56), (63, 95, 84, 51), (80, 83, 94, 91), (81, 80, 79, 82), (83, 86, 85, 84), (81, 86, 83, 80), (86, 81, 87, 88), (82, 90, 87, 81), (86, 88, 89, 85), (83, 84, 95, 94), (79, 80, 91, 102), (13, 43, 44, 40, 41, 14, 15, 12), (65, 96, 97, 92, 93, 66, 67, 64), (87, 92, 97, 88), (89, 88, 97, 96), (16, 22, 69, 75, 17, 23, 68, 74), (87, 90, 93, 92), (72, 70, 101, 99), (47, 46, 20, 18), (99, 47, 18, 72), (39, 71, 20, 46), (21, 42, 101, 70), (73, 71, 39, 100), (48, 42, 21, 19), (100, 48, 19, 73), (74, 68, 63, 98), (49, 45, 22, 16), (98, 49, 16, 74), (102, 69, 22, 45), (23, 95, 63, 68), (75, 69, 102, 91), (94, 95, 23, 17), (91, 94, 17, 75), (150, 108, 127, 105), (109, 108, 150, 151), (125, 110, 129, 126), (125, 149, 106, 110), (128, 109, 151, 153), (127, 107, 124, 105), (126, 129, 128, 153), (124, 107, 106, 149), (155, 113, 135, 111), (114, 113, 155, 132), (159, 136, 116, 131), (159, 112, 133, 136), (115, 114, 132, 156), (135, 134, 130, 111), (131, 116, 115, 156), (130, 134, 133, 112), (137, 148, 138, 152, 139, 140, 141, 142), (154, 143, 157, 144, 145, 158, 146, 147), (137, 150, 105, 148), (151, 150, 137, 142), (139, 125, 126, 140), (139, 152, 149, 125), (153, 151, 142, 141), (105, 124, 138, 148), (140, 126, 153, 141), (138, 124, 149, 152), (154, 155, 111, 143), (132, 155, 154, 147), (145, 159, 131, 158), (145, 144, 112, 159), (156, 132, 147, 146), (111, 130, 157, 143), (158, 131, 156, 146), (157, 130, 112, 144), (160, 161, 163, 162), (162, 163, 167, 166, 168, 169), (166, 167, 165, 164), (164, 165, 161, 160, 170, 171), (168, 166, 164, 171), (167, 163, 161, 165), (162, 169, 170, 160), (169, 168, 171, 170), (172, 173, 178, 174), (177, 179, 176, 175), (175, 176, 173, 172), (174, 177, 175, 172), (179, 178, 173, 176), (178, 179, 183, 180), (174, 178, 180, 181), (179, 177, 182, 183), (177, 174, 181, 182), (184, 185, 187, 186), (186, 187, 191, 190, 192, 193), (190, 191, 189, 188), (188, 189, 185, 184, 194, 195), (192, 190, 188, 195), (191, 187, 185, 189), (186, 193, 194, 184), (193, 192, 195, 194), (196, 197, 202, 198), (201, 203, 200, 199), (199, 200, 197, 196), (198, 201, 199, 196), (203, 202, 197, 200), (202, 203, 207, 204), (198, 202, 204, 205), (203, 201, 206, 207), (201, 198, 205, 206)])
me_cube_001.polygons.foreach_set('use_smooth', [True] * 160)
_k = set([(0, 1), (0, 32), (1, 4), (2, 3), (2, 7), (3, 33), (4, 5), (5, 27), (6, 7), (6, 30), (8, 9), (8, 11), (9, 10), (10, 38), (11, 37), (16, 22), (16, 74), (17, 23), (17, 75), (18, 20), (18, 72), (19, 21), (19, 73), (20, 71), (21, 70), (22, 69), (23, 68), (24, 25), (24, 120), (25, 26), (26, 117), (27, 28), (28, 31), (29, 30), (29, 34), (31, 32), (33, 34), (35, 36), (35, 38), (36, 37), (39, 46), (39, 100), (42, 48), (42, 101), (45, 49), (45, 102), (46, 47), (47, 99), (48, 100), (49, 98), (50, 118), (50, 120), (51, 52), (51, 84), (52, 55), (53, 54), (53, 58), (54, 85), (55, 56), (56, 79), (57, 58), (57, 82), (59, 60), (59, 62), (60, 61), (61, 90), (62, 89), (63, 95), (63, 98), (68, 74), (69, 75), (70, 72), (71, 73), (76, 77), (76, 121), (77, 78), (78, 122), (79, 80), (80, 83), (81, 82), (81, 86), (83, 84), (85, 86), (87, 88), (87, 90), (88, 89), (91, 94), (91, 102), (94, 95), (99, 101), (103, 104), (103, 122), (104, 123), (106, 107), (106, 110), (107, 127), (108, 109), (108, 127), (109, 128), (110, 129), (113, 114), (113, 135), (114, 115), (115, 116), (116, 136), (117, 119), (118, 119), (121, 123), (128, 129), (133, 134), (133, 136), (134, 135), (137, 142), (137, 148), (138, 148), (138, 152), (139, 140), (139, 152), (140, 141), (141, 142), (143, 154), (143, 157), (144, 145), (144, 157), (145, 158), (146, 147), (146, 158), (147, 154), (160, 161), (160, 162), (160, 170), (161, 163), (161, 165), (162, 163), (162, 169), (163, 167), (164, 165), (164, 166), (164, 171), (165, 167), (166, 167), (166, 168), (168, 169), (170, 171), (172, 173), (172, 175), (173, 176), (175, 176), (180, 181), (180, 183), (181, 182), (182, 183), (184, 185), (184, 186), (184, 194), (185, 187), (185, 189), (186, 187), (186, 193), (187, 191), (188, 189), (188, 190), (188, 195), (189, 191), (190, 191), (190, 192), (192, 193), (194, 195), (196, 197), (196, 199), (197, 200), (199, 200), (204, 205), (204, 207), (205, 206), (206, 207)])
me_cube_001.attributes.new('sharp_edge', 'BOOLEAN', 'EDGE').data.foreach_set('value', [ (min(e.vertices), max(e.vertices)) in _k for e in me_cube_001.edges])
_uv = me_cube_001.uv_layers.new(name='UVMap')
_uv.uv.foreach_set('vector', [0.2656, 0.9922, 0.2656, 0.9609, 0.2734, 0.9609, 0.2734, 0.9922, 0.3594, 0.8359, 0.3281, 0.8359, 0.3359, 0.8438, 0.3516, 0.8438, 0.2656, 0.9453, 0.2734, 0.9453, 0.2734, 0.9609, 0.2656, 0.9609, 0.2656, 0.9453, 0.2578, 0.9453, 0.2578, 0.9609, 0.2656, 0.9609, 0.2656, 0.9609, 0.2656, 0.9922, 0.2578, 0.9922, 0.2578, 0.9609, 0.2266, 0.8359, 0.1953, 0.8359, 0.1953, 0.8281, 0.2266, 0.8281, 0.3672, 0.875, 0.375, 0.8828, 0.375, 0.8516, 0.3672, 0.8594, 0.1797, 0.8516, 0.1719, 0.8516, 0.1953, 0.8281, 0.1953, 0.8359, 0.2266, 0.8359, 0.2266, 0.8281, 0.25, 0.8516, 0.2422, 0.8516, 0.3281, 0.8359, 0.3125, 0.8516, 0.3203, 0.8594, 0.3359, 0.8438, 0.375, 0.8516, 0.3594, 0.8359, 0.3516, 0.8438, 0.3672, 0.8594, 0.2266, 0.9141, 0.2188, 0.9297, 0.2031, 0.9297, 0.1953, 0.9141, 0.1719, 0.9375, 0.1953, 0.9141, 0.2031, 0.9297, 0.1875, 0.9453, 0.2266, 0.9141, 0.25, 0.9375, 0.2344, 0.9453, 0.2188, 0.9297, 0.332, 0.9922, 0.332, 0.9297, 0.3359, 0.9297, 0.3359, 0.9922, 0.375, 0.9922, 0.3672, 0.9922, 0.3672, 0.9297, 0.375, 0.9297, 0.3477, 0.9297, 0.3477, 0.9922, 0.3516, 0.9922, 0.3516, 0.9297, 0.1719, 0.9688, 0.1719, 0.9375, 0.1875, 0.9453, 0.1875, 0.9609, 0.25, 0.9688, 0.2344, 0.9609, 0.2344, 0.9453, 0.25, 0.9375, 0.25, 0.8516, 0.25, 0.8828, 0.2422, 0.8828, 0.2422, 0.8516, 0.3125, 0.8516, 0.3125, 0.8828, 0.3203, 0.875, 0.3203, 0.8594, 0.2734, 0.9453, 0.2734, 0.9141, 0.2656, 0.9141, 0.2656, 0.9453, 0.1797, 0.8828, 0.1719, 0.8828, 0.1719, 0.8516, 0.1797, 0.8516, 0.3828, 0.9297, 0.375, 0.9297, 0.375, 0.9922, 0.3828, 0.9922, 0.3281, 0.8984, 0.3594, 0.8984, 0.3516, 0.8906, 0.3359, 0.8906, 0.2656, 0.9141, 0.2734, 0.9141, 0.2734, 0.8984, 0.2656, 0.8984, 0.2578, 0.9141, 0.2656, 0.9141, 0.2656, 0.8984, 0.2578, 0.8984, 0.2656, 0.9453, 0.2656, 0.9141, 0.2578, 0.9141, 0.2578, 0.9453, 0.1953, 0.8984, 0.2266, 0.8984, 0.2266, 0.9062, 0.1953, 0.9062, 0.2422, 0.8828, 0.25, 0.8828, 0.2266, 0.9062, 0.2266, 0.8984, 0.1953, 0.8984, 0.1953, 0.9062, 0.1719, 0.8828, 0.1797, 0.8828, 0.3594, 0.8984, 0.375, 0.8828, 0.3672, 0.875, 0.3516, 0.8906, 0.3125, 0.8828, 0.3281, 0.8984, 0.3359, 0.8906, 0.3203, 0.875, 0.1953, 0.9922, 0.2031, 0.9766, 0.2188, 0.9766, 0.2266, 0.9922, 0.25, 0.9688, 0.2266, 0.9922, 0.2188, 0.9766, 0.2344, 0.9609, 0.1953, 0.9922, 0.1719, 0.9688, 0.1875, 0.9609, 0.2031, 0.9766, 0.3555, 0.9922, 0.3594, 0.9922, 0.3594, 0.9297, 0.3555, 0.9297, 0.3672, 0.9922, 0.3594, 0.9922, 0.3594, 0.9297, 0.3672, 0.9297, 0.3281, 0.8359, 0.3594, 0.8359, 0.3516, 0.8438, 0.3359, 0.8438, 0.2578, 0.9453, 0.2656, 0.9453, 0.2656, 0.9609, 0.2578, 0.9609, 0.2656, 0.9453, 0.2734, 0.9453, 0.2734, 0.9609, 0.2656, 0.9609, 0.2578, 0.9922, 0.2578, 0.9609, 0.2656, 0.9609, 0.2656, 0.9922, 0.1797, 0.8516, 0.1797, 0.8828, 0.1719, 0.8828, 0.1719, 0.8516, 0.2734, 0.9453, 0.2734, 0.9141, 0.2656, 0.9141, 0.2656, 0.9453, 0.1953, 0.8984, 0.1953, 0.9062, 0.1719, 0.8828, 0.1797, 0.8828, 0.1797, 0.8516, 0.1719, 0.8516, 0.1953, 0.8281, 0.1953, 0.8359, 0.3594, 0.8359, 0.375, 0.8516, 0.3672, 0.8594, 0.3516, 0.8438, 0.3125, 0.8516, 0.3281, 0.8359, 0.3359, 0.8438, 0.3203, 0.8594, 0.3828, 0.9297, 0.3828, 0.9922, 0.3906, 0.9922, 0.3906, 0.9297, 0.1953, 0.9141, 0.2031, 0.9297, 0.2188, 0.9297, 0.2266, 0.9141, 0.25, 0.9375, 0.2266, 0.9141, 0.2188, 0.9297, 0.2344, 0.9453, 0.1953, 0.9141, 0.1719, 0.9375, 0.1875, 0.9453, 0.2031, 0.9297, 0.3398, 0.9297, 0.3398, 0.9922, 0.3438, 0.9922, 0.3438, 0.9297, 0.3359, 0.8438, 0.3203, 0.8594, 0.3203, 0.875, 0.3359, 0.8906, 0.3516, 0.8906, 0.3672, 0.875, 0.3672, 0.8594, 0.3516, 0.8438, 0.25, 0.9688, 0.25, 0.9375, 0.2344, 0.9453, 0.2344, 0.9609, 0.1719, 0.9688, 0.1875, 0.9609, 0.1875, 0.9453, 0.1719, 0.9375, 0.2266, 0.8984, 0.2266, 0.9062, 0.1953, 0.9062, 0.1953, 0.8984, 0.2266, 0.8281, 0.2266, 0.8359, 0.1953, 0.8359, 0.1953, 0.8281, 0.2656, 0.9922, 0.2656, 0.9609, 0.2734, 0.9609, 0.2734, 0.9922, 0.375, 0.8828, 0.3672, 0.875, 0.3672, 0.8594, 0.375, 0.8516, 0.3203, 0.8594, 0.3203, 0.875, 0.3125, 0.8828, 0.3125, 0.8516, 0.3594, 0.8984, 0.3281, 0.8984, 0.3359, 0.8906, 0.3516, 0.8906, 0.2578, 0.9141, 0.2656, 0.9141, 0.2656, 0.8984, 0.2578, 0.8984, 0.2656, 0.9141, 0.2734, 0.9141, 0.2734, 0.8984, 0.2656, 0.8984, 0.2578, 0.9141, 0.2578, 0.9453, 0.2656, 0.9453, 0.2656, 0.9141, 0.2422, 0.8828, 0.2422, 0.8516, 0.25, 0.8516, 0.25, 0.8828, 0.2266, 0.8359, 0.2266, 0.8281, 0.25, 0.8516, 0.2422, 0.8516, 0.2422, 0.8828, 0.25, 0.8828, 0.2266, 0.9062, 0.2266, 0.8984, 0.3281, 0.8984, 0.3125, 0.8828, 0.3203, 0.875, 0.3359, 0.8906, 0.375, 0.8828, 0.3594, 0.8984, 0.3516, 0.8906, 0.3672, 0.875, 0.2344, 0.9453, 0.2344, 0.9609, 0.2188, 0.9766, 0.2031, 0.9766, 0.1875, 0.9609, 0.1875, 0.9453, 0.2031, 0.9297, 0.2188, 0.9297, 0.1875, 0.9453, 0.1875, 0.9609, 0.2031, 0.9766, 0.2188, 0.9766, 0.2344, 0.9609, 0.2344, 0.9453, 0.2188, 0.9297, 0.2031, 0.9297, 0.2266, 0.9922, 0.2188, 0.9766, 0.2031, 0.9766, 0.1953, 0.9922, 0.1719, 0.9688, 0.1953, 0.9922, 0.2031, 0.9766, 0.1875, 0.9609, 0.3516, 0.8438, 0.3672, 0.8594, 0.3672, 0.875, 0.3516, 0.8906, 0.3359, 0.8906, 0.3203, 0.875, 0.3203, 0.8594, 0.3359, 0.8438, 0.2266, 0.9922, 0.25, 0.9688, 0.2344, 0.9609, 0.2188, 0.9766, 0.3047, 0.9766, 0.3047, 0.9609, 0.2969, 0.9609, 0.2969, 0.9766, 0.2891, 0.9453, 0.2891, 0.9609, 0.2812, 0.9609, 0.2812, 0.9453, 0.2969, 0.9766, 0.2969, 0.9922, 0.3047, 0.9922, 0.3047, 0.9766, 0.2891, 0.9766, 0.2812, 0.9766, 0.2812, 0.9609, 0.2891, 0.9609, 0.2812, 0.9766, 0.2891, 0.9766, 0.2891, 0.9609, 0.2812, 0.9609, 0.2812, 0.9922, 0.2812, 0.9766, 0.2891, 0.9766, 0.2891, 0.9922, 0.2969, 0.9766, 0.2969, 0.9609, 0.3047, 0.9609, 0.3047, 0.9766, 0.2969, 0.9922, 0.2969, 0.9766, 0.3047, 0.9766, 0.3047, 0.9922, 0.2969, 0.9609, 0.2969, 0.9453, 0.2891, 0.9453, 0.2891, 0.9609, 0.2734, 0.9453, 0.2734, 0.9609, 0.2812, 0.9609, 0.2812, 0.9453, 0.2891, 0.9609, 0.2891, 0.9766, 0.2969, 0.9766, 0.2969, 0.9609, 0.2734, 0.9766, 0.2812, 0.9766, 0.2812, 0.9609, 0.2734, 0.9609, 0.2812, 0.9766, 0.2734, 0.9766, 0.2734, 0.9609, 0.2812, 0.9609, 0.2969, 0.9766, 0.2969, 0.9922, 0.2891, 0.9922, 0.2891, 0.9766, 0.2734, 0.9922, 0.2734, 0.9766, 0.2812, 0.9766, 0.2812, 0.9922, 0.2891, 0.9766, 0.2891, 0.9609, 0.2969, 0.9609, 0.2969, 0.9766, 0.3281, 0.9922, 0.3047, 0.9922, 0.3047, 0.9883, 0.3281, 0.9883, 0.3047, 0.9609, 0.3047, 0.9531, 0.3281, 0.9531, 0.3281, 0.9609, 0.3281, 0.9727, 0.3047, 0.9727, 0.3047, 0.9766, 0.3281, 0.9766, 0.3281, 0.9531, 0.3281, 0.9453, 0.3047, 0.9453, 0.3047, 0.9531, 0.3281, 0.9688, 0.3281, 0.9648, 0.3047, 0.9648, 0.3047, 0.9688, 0.3281, 0.9375, 0.3281, 0.9453, 0.3047, 0.9453, 0.3047, 0.9375, 0.3047, 0.9375, 0.3281, 0.9375, 0.3281, 0.9297, 0.3047, 0.9297, 0.3281, 0.9805, 0.3047, 0.9805, 0.3047, 0.9844, 0.3281, 0.9844, 0.3281, 0.9922, 0.3047, 0.9922, 0.3047, 0.9883, 0.3281, 0.9883, 0.3047, 0.9609, 0.3047, 0.9531, 0.3281, 0.9531, 0.3281, 0.9609, 0.3281, 0.9727, 0.3047, 0.9727, 0.3047, 0.9766, 0.3281, 0.9766, 0.3281, 0.9531, 0.3281, 0.9453, 0.3047, 0.9453, 0.3047, 0.9531, 0.3281, 0.9688, 0.3281, 0.9648, 0.3047, 0.9648, 0.3047, 0.9688, 0.3281, 0.9375, 0.3281, 0.9453, 0.3047, 0.9453, 0.3047, 0.9375, 0.3047, 0.9375, 0.3281, 0.9375, 0.3281, 0.9297, 0.3047, 0.9297, 0.3281, 0.9805, 0.3047, 0.9805, 0.3047, 0.9844, 0.3281, 0.9844, 0.3203, 0.918, 0.3164, 0.9141, 0.3086, 0.9141, 0.3047, 0.918, 0.3047, 0.9258, 0.3086, 0.9297, 0.3164, 0.9297, 0.3203, 0.9258, 0.3203, 0.918, 0.3164, 0.9141, 0.3086, 0.9141, 0.3047, 0.918, 0.3047, 0.9258, 0.3086, 0.9297, 0.3164, 0.9297, 0.3203, 0.9258, 0.3203, 0.9922, 0.3047, 0.9922, 0.3047, 0.9883, 0.3203, 0.9883, 0.3047, 0.9609, 0.3047, 0.9531, 0.3203, 0.9531, 0.3203, 0.9609, 0.3203, 0.9727, 0.3047, 0.9727, 0.3047, 0.9766, 0.3203, 0.9766, 0.3203, 0.9531, 0.3203, 0.9453, 0.3047, 0.9453, 0.3047, 0.9531, 0.3203, 0.9688, 0.3203, 0.9648, 0.3047, 0.9648, 0.3047, 0.9688, 0.3203, 0.9375, 0.3203, 0.9453, 0.3047, 0.9453, 0.3047, 0.9375, 0.3047, 0.9375, 0.3203, 0.9375, 0.3203, 0.9297, 0.3047, 0.9297, 0.3203, 0.9805, 0.3047, 0.9805, 0.3047, 0.9844, 0.3203, 0.9844, 0.3203, 0.9922, 0.3047, 0.9922, 0.3047, 0.9883, 0.3203, 0.9883, 0.3047, 0.9609, 0.3047, 0.9531, 0.3203, 0.9531, 0.3203, 0.9609, 0.3203, 0.9727, 0.3047, 0.9727, 0.3047, 0.9766, 0.3203, 0.9766, 0.3203, 0.9531, 0.3203, 0.9453, 0.3047, 0.9453, 0.3047, 0.9531, 0.3203, 0.9688, 0.3203, 0.9648, 0.3047, 0.9648, 0.3047, 0.9688, 0.3203, 0.9375, 0.3203, 0.9453, 0.3047, 0.9453, 0.3047, 0.9375, 0.3047, 0.9375, 0.3203, 0.9375, 0.3203, 0.9297, 0.3047, 0.9297, 0.3203, 0.9805, 0.3047, 0.9805, 0.3047, 0.9844, 0.3203, 0.9844, 0.352, 0.9297, 0.352, 0.9609, 0.359, 0.9609, 0.359, 0.9297, 0.3594, 0.9375, 0.3672, 0.9688, 0.3828, 0.9688, 0.3906, 0.9375, 0.3828, 0.9297, 0.3672, 0.9297, 0.359, 0.9297, 0.359, 0.9609, 0.352, 0.9609, 0.352, 0.9297, 0.3906, 0.9375, 0.3828, 0.9688, 0.3672, 0.9688, 0.3594, 0.9375, 0.3672, 0.9297, 0.3828, 0.9297, 0.359, 0.9375, 0.359, 0.9297, 0.352, 0.9297, 0.352, 0.9375, 0.359, 0.9375, 0.359, 0.9531, 0.352, 0.9531, 0.352, 0.9375, 0.359, 0.9609, 0.359, 0.9531, 0.352, 0.9531, 0.352, 0.9609, 0.359, 0.9531, 0.359, 0.9375, 0.352, 0.9375, 0.352, 0.9531, 0.2969, 0.9531, 0.2969, 0.9609, 0.2812, 0.9609, 0.2812, 0.9531, 0.2812, 0.9766, 0.2812, 0.9688, 0.2969, 0.9688, 0.2969, 0.9766, 0.2812, 0.9688, 0.2812, 0.9766, 0.2734, 0.9766, 0.2734, 0.9688, 0.2812, 0.9531, 0.2812, 0.9453, 0.2969, 0.9453, 0.2969, 0.9531, 0.2812, 0.9688, 0.2812, 0.9609, 0.2969, 0.9609, 0.2969, 0.9688, 0.2812, 0.9609, 0.2812, 0.9688, 0.2734, 0.9688, 0.2734, 0.9609, 0.2812, 0.9531, 0.2812, 0.9609, 0.2734, 0.9609, 0.2734, 0.9531, 0.2812, 0.9688, 0.2812, 0.9766, 0.2734, 0.9766, 0.2734, 0.9688, 0.2812, 0.9453, 0.2812, 0.9531, 0.2734, 0.9531, 0.2734, 0.9453, 0.352, 0.9297, 0.352, 0.9609, 0.359, 0.9609, 0.359, 0.9297, 0.3594, 0.9375, 0.3672, 0.9688, 0.3828, 0.9688, 0.3906, 0.9375, 0.3828, 0.9297, 0.3672, 0.9297, 0.359, 0.9297, 0.359, 0.9609, 0.352, 0.9609, 0.352, 0.9297, 0.3906, 0.9375, 0.3828, 0.9688, 0.3672, 0.9688, 0.3594, 0.9375, 0.3672, 0.9297, 0.3828, 0.9297, 0.359, 0.9375, 0.359, 0.9297, 0.352, 0.9297, 0.352, 0.9375, 0.359, 0.9375, 0.359, 0.9531, 0.352, 0.9531, 0.352, 0.9375, 0.359, 0.9609, 0.359, 0.9531, 0.352, 0.9531, 0.352, 0.9609, 0.359, 0.9531, 0.359, 0.9375, 0.352, 0.9375, 0.352, 0.9531, 0.2969, 0.9531, 0.2969, 0.9609, 0.2812, 0.9609, 0.2812, 0.9531, 0.2812, 0.9766, 0.2812, 0.9688, 0.2969, 0.9688, 0.2969, 0.9766, 0.2812, 0.9688, 0.2812, 0.9766, 0.2734, 0.9766, 0.2734, 0.9688, 0.2812, 0.9531, 0.2812, 0.9453, 0.2969, 0.9453, 0.2969, 0.9531, 0.2812, 0.9688, 0.2812, 0.9609, 0.2969, 0.9609, 0.2969, 0.9688, 0.2812, 0.9609, 0.2812, 0.9688, 0.2734, 0.9688, 0.2734, 0.9609, 0.2812, 0.9531, 0.2812, 0.9609, 0.2734, 0.9609, 0.2734, 0.9531, 0.2812, 0.9688, 0.2812, 0.9766, 0.2734, 0.9766, 0.2734, 0.9688, 0.2812, 0.9453, 0.2812, 0.9531, 0.2734, 0.9531, 0.2734, 0.9453])
me_cube_001.materials.append(mat_base)
me_cube_001.update()
me_cube_061 = bpy.data.meshes.new('Cube.061')
me_cube_061.from_pydata([(-16.0, 10.0, -1.0), (2.0, 10.0, -1.0), (-16.0, 10.0, -3.0), (-16.0, 11.0, -1.0), (2.0, 11.0, -1.0), (-16.0, 11.0, -3.0), (2.0, 11.0, -3.0), (8.0, 11.0, -3.0), (2.0, 10.0, -3.0), (8.0, 10.0, -3.0), (8.0, 10.0, -1.0), (8.0, 11.0, -1.0)], [], [(4, 3, 0, 1), (1, 0, 2, 8), (0, 3, 5, 2), (6, 5, 3, 4), (8, 2, 5, 6), (9, 8, 6, 7), (7, 6, 4, 11), (10, 1, 8, 9), (11, 10, 9, 7), (11, 4, 1, 10)])
me_cube_061.polygons.foreach_set('use_smooth', [True] * 10)
_uv = me_cube_061.uv_layers.new(name='UVMap')
_uv.uv.foreach_set('vector', [0.1406, 0.8125, 0.0, 0.8125, 0.0, 0.8047, 0.1406, 0.8047, 0.1406, 0.8203, 0.0, 0.8203, 0.0, 0.8047, 0.1406, 0.8047, 0.1953, 0.8203, 0.1875, 0.8203, 0.1875, 0.8047, 0.1953, 0.8047, 0.1406, 0.8203, 0.0, 0.8203, 0.0, 0.8047, 0.1406, 0.8047, 0.1406, 0.8125, 0.0, 0.8125, 0.0, 0.8047, 0.1406, 0.8047, 0.1875, 0.8125, 0.1406, 0.8125, 0.1406, 0.8047, 0.1875, 0.8047, 0.1875, 0.8203, 0.1406, 0.8203, 0.1406, 0.8047, 0.1875, 0.8047, 0.1875, 0.8203, 0.1406, 0.8203, 0.1406, 0.8047, 0.1875, 0.8047, 0.1953, 0.8203, 0.1875, 0.8203, 0.1875, 0.8047, 0.1953, 0.8047, 0.1875, 0.8125, 0.1406, 0.8125, 0.1406, 0.8047, 0.1875, 0.8047])
me_cube_061.materials.append(mat_base)
me_cube_061.update()
me_cube_007 = bpy.data.meshes.new('Cube.007')
me_cube_007.from_pydata([(-20.0, -10.0, -1.0), (-2.0, -10.0, -3.0), (4.0, -10.0, -3.0), (-2.0, -11.0, -1.0), (-20.0, -11.0, -1.0), (-2.0, -10.0, -1.0), (4.0, -11.0, -1.0), (4.0, -10.0, -1.0), (-2.0, -11.0, -3.0), (4.0, -11.0, -3.0), (-20.0, -11.0, -3.0), (-20.0, -10.0, -3.0)], [], [(7, 2, 1, 5), (5, 1, 11, 0), (9, 6, 3, 8), (8, 3, 4, 10), (6, 7, 5, 3), (3, 5, 0, 4), (2, 9, 8, 1), (1, 8, 10, 11), (6, 9, 2, 7), (0, 11, 10, 4)])
me_cube_007.polygons.foreach_set('use_smooth', [True] * 10)
_uv = me_cube_007.uv_layers.new(name='UVMap')
_uv.uv.foreach_set('vector', [0.1875, 0.8203, 0.1875, 0.8047, 0.1406, 0.8047, 0.1406, 0.8203, 0.1406, 0.8203, 0.1406, 0.8047, 0.0, 0.8047, 0.0, 0.8203, 0.1875, 0.8203, 0.1875, 0.8047, 0.1406, 0.8047, 0.1406, 0.8203, 0.1406, 0.8203, 0.1406, 0.8047, 0.0, 0.8047, 0.0, 0.8203, 0.1875, 0.8125, 0.1875, 0.8047, 0.1406, 0.8047, 0.1406, 0.8125, 0.1406, 0.8125, 0.1406, 0.8047, 0.0, 0.8047, 0.0, 0.8125, 0.1875, 0.8125, 0.1875, 0.8047, 0.1406, 0.8047, 0.1406, 0.8125, 0.1406, 0.8125, 0.1406, 0.8047, 0.0, 0.8047, 0.0, 0.8125, 0.1953, 0.8203, 0.1953, 0.8047, 0.1875, 0.8047, 0.1875, 0.8203, 0.1953, 0.8203, 0.1953, 0.8047, 0.1875, 0.8047, 0.1875, 0.8203])
me_cube_007.materials.append(mat_base)
me_cube_007.update()
me_cube_060 = bpy.data.meshes.new('Cube.060')
me_cube_060.from_pydata([(-16.0, -10.0, -1.0), (2.0, -10.0, -3.0), (8.0, -10.0, -3.0), (2.0, -11.0, -1.0), (-16.0, -11.0, -1.0), (2.0, -10.0, -1.0), (8.0, -11.0, -1.0), (8.0, -10.0, -1.0), (2.0, -11.0, -3.0), (8.0, -11.0, -3.0), (-16.0, -11.0, -3.0), (-16.0, -10.0, -3.0)], [], [(7, 2, 1, 5), (5, 1, 11, 0), (9, 6, 3, 8), (8, 3, 4, 10), (6, 7, 5, 3), (3, 5, 0, 4), (2, 9, 8, 1), (1, 8, 10, 11), (6, 9, 2, 7), (0, 11, 10, 4)])
me_cube_060.polygons.foreach_set('use_smooth', [True] * 10)
_uv = me_cube_060.uv_layers.new(name='UVMap')
_uv.uv.foreach_set('vector', [0.1875, 0.8203, 0.1875, 0.8047, 0.1406, 0.8047, 0.1406, 0.8203, 0.1406, 0.8203, 0.1406, 0.8047, 0.0, 0.8047, 0.0, 0.8203, 0.1875, 0.8203, 0.1875, 0.8047, 0.1406, 0.8047, 0.1406, 0.8203, 0.1406, 0.8203, 0.1406, 0.8047, 0.0, 0.8047, 0.0, 0.8203, 0.1875, 0.8125, 0.1875, 0.8047, 0.1406, 0.8047, 0.1406, 0.8125, 0.1406, 0.8125, 0.1406, 0.8047, 0.0, 0.8047, 0.0, 0.8125, 0.1875, 0.8125, 0.1875, 0.8047, 0.1406, 0.8047, 0.1406, 0.8125, 0.1406, 0.8125, 0.1406, 0.8047, 0.0, 0.8047, 0.0, 0.8125, 0.1953, 0.8203, 0.1953, 0.8047, 0.1875, 0.8047, 0.1875, 0.8203, 0.1953, 0.8203, 0.1953, 0.8047, 0.1875, 0.8047, 0.1875, 0.8203])
me_cube_060.materials.append(mat_base)
me_cube_060.update()
me_cube_059 = bpy.data.meshes.new('Cube.059')
me_cube_059.from_pydata([(-20.0, 10.0, -1.0), (-2.0, 10.0, -1.0), (-20.0, 10.0, -3.0), (-20.0, 11.0, -1.0), (-2.0, 11.0, -1.0), (-20.0, 11.0, -3.0), (-2.0, 11.0, -3.0), (4.0, 11.0, -3.0), (-2.0, 10.0, -3.0), (4.0, 10.0, -3.0), (4.0, 10.0, -1.0), (4.0, 11.0, -1.0)], [], [(4, 3, 0, 1), (1, 0, 2, 8), (0, 3, 5, 2), (6, 5, 3, 4), (8, 2, 5, 6), (9, 8, 6, 7), (7, 6, 4, 11), (10, 1, 8, 9), (11, 10, 9, 7), (11, 4, 1, 10)])
me_cube_059.polygons.foreach_set('use_smooth', [True] * 10)
_uv = me_cube_059.uv_layers.new(name='UVMap')
_uv.uv.foreach_set('vector', [0.1406, 0.8125, 0.0, 0.8125, 0.0, 0.8047, 0.1406, 0.8047, 0.1406, 0.8203, 0.0, 0.8203, 0.0, 0.8047, 0.1406, 0.8047, 0.1953, 0.8203, 0.1875, 0.8203, 0.1875, 0.8047, 0.1953, 0.8047, 0.1406, 0.8203, 0.0, 0.8203, 0.0, 0.8047, 0.1406, 0.8047, 0.1406, 0.8125, 0.0, 0.8125, 0.0, 0.8047, 0.1406, 0.8047, 0.1875, 0.8125, 0.1406, 0.8125, 0.1406, 0.8047, 0.1875, 0.8047, 0.1875, 0.8203, 0.1406, 0.8203, 0.1406, 0.8047, 0.1875, 0.8047, 0.1875, 0.8203, 0.1406, 0.8203, 0.1406, 0.8047, 0.1875, 0.8047, 0.1953, 0.8203, 0.1875, 0.8203, 0.1875, 0.8047, 0.1953, 0.8047, 0.1875, 0.8125, 0.1406, 0.8125, 0.1406, 0.8047, 0.1875, 0.8047])
me_cube_059.materials.append(mat_base)
me_cube_059.update()

# ---- objects
ob_wheel_driver_rear_3 = bpy.data.objects.new('WHEEL_DRIVER_REAR_3', me_cube_022)
ob_rear_locomotive = bpy.data.objects.new('REAR_LOCOMOTIVE', me_cube_058)
ob_wheel_driver_front_3 = bpy.data.objects.new('WHEEL_DRIVER_FRONT_3', me_cube_022)
ob_front_locomotive = bpy.data.objects.new('FRONT_LOCOMOTIVE', me_cube_058)
ob_wheel_driver_rear_2 = bpy.data.objects.new('WHEEL_DRIVER_REAR_2', me_cube_001)
ob_wheel_driver_rear_1 = bpy.data.objects.new('WHEEL_DRIVER_REAR_1', me_cube_001)
ob_wheel_driver_front_2 = bpy.data.objects.new('WHEEL_DRIVER_FRONT_2', me_cube_001)
ob_wheel_driver_front_1 = bpy.data.objects.new('WHEEL_DRIVER_FRONT_1', me_cube_001)
ob_side_rod_right_rear = bpy.data.objects.new('SIDE_ROD_RIGHT_REAR', me_cube_061)
ob_side_rod_right_front = bpy.data.objects.new('SIDE_ROD_RIGHT_FRONT', me_cube_007)
ob_side_rod_left_rear = bpy.data.objects.new('SIDE_ROD_LEFT_REAR', me_cube_060)
ob_side_rod_left_front = bpy.data.objects.new('SIDE_ROD_LEFT_FRONT', me_cube_059)

# ---- transforms, parenting, visibility, modifiers, constraints
ob_wheel_driver_rear_3.location = (0.75, 0.0, 0.25)
ob_wheel_driver_rear_3.scale = (0.0625, 0.0625, 0.0625)
_m = ob_wheel_driver_rear_3.modifiers.new('Auto Smooth', 'NODES')
_m.node_group = ng_auto_smooth
_gi = [s.identifier for s in ng_auto_smooth.interface.items_tree if s.item_type == 'SOCKET' and s.in_out == 'INPUT']
_m[_gi[1]] = 1.745  # Angle
ob_rear_locomotive.location = (1.75, 0.0, 0.375)
ob_rear_locomotive.scale = (0.0625, 0.0625, 0.0625)
_m = ob_rear_locomotive.modifiers.new('Auto Smooth', 'NODES')
_m.node_group = ng_auto_smooth
_gi = [s.identifier for s in ng_auto_smooth.interface.items_tree if s.item_type == 'SOCKET' and s.in_out == 'INPUT']
_m[_gi[1]] = 0.8727  # Angle
ob_wheel_driver_front_3.location = (-0.75, 0.0, 0.25)
ob_wheel_driver_front_3.scale = (0.0625, 0.0625, 0.0625)
_m = ob_wheel_driver_front_3.modifiers.new('Auto Smooth', 'NODES')
_m.node_group = ng_auto_smooth
_gi = [s.identifier for s in ng_auto_smooth.interface.items_tree if s.item_type == 'SOCKET' and s.in_out == 'INPUT']
_m[_gi[1]] = 1.745  # Angle
ob_front_locomotive.location = (-1.75, 0.0, 0.375)
ob_front_locomotive.rotation_euler = (0.0, -0.0, 3.142)
ob_front_locomotive.scale = (0.0625, 0.0625, 0.0625)
_m = ob_front_locomotive.modifiers.new('Auto Smooth', 'NODES')
_m.node_group = ng_auto_smooth
_gi = [s.identifier for s in ng_auto_smooth.interface.items_tree if s.item_type == 'SOCKET' and s.in_out == 'INPUT']
_m[_gi[1]] = 0.8727  # Angle
ob_wheel_driver_rear_2.location = (1.375, 0.0, 0.25)
ob_wheel_driver_rear_2.scale = (0.0625, 0.0625, 0.0625)
_m = ob_wheel_driver_rear_2.modifiers.new('Auto Smooth', 'NODES')
_m.node_group = ng_auto_smooth
_gi = [s.identifier for s in ng_auto_smooth.interface.items_tree if s.item_type == 'SOCKET' and s.in_out == 'INPUT']
_m[_gi[1]] = 1.745  # Angle
ob_wheel_driver_rear_1.location = (2.125, 0.0, 0.25)
ob_wheel_driver_rear_1.scale = (0.0625, 0.0625, 0.0625)
_m = ob_wheel_driver_rear_1.modifiers.new('Auto Smooth', 'NODES')
_m.node_group = ng_auto_smooth
_gi = [s.identifier for s in ng_auto_smooth.interface.items_tree if s.item_type == 'SOCKET' and s.in_out == 'INPUT']
_m[_gi[1]] = 1.745  # Angle
ob_wheel_driver_front_2.location = (-1.375, 0.0, 0.25)
ob_wheel_driver_front_2.scale = (0.0625, 0.0625, 0.0625)
_m = ob_wheel_driver_front_2.modifiers.new('Auto Smooth', 'NODES')
_m.node_group = ng_auto_smooth
_gi = [s.identifier for s in ng_auto_smooth.interface.items_tree if s.item_type == 'SOCKET' and s.in_out == 'INPUT']
_m[_gi[1]] = 1.745  # Angle
ob_wheel_driver_front_1.location = (-2.125, 0.0, 0.25)
ob_wheel_driver_front_1.scale = (0.0625, 0.0625, 0.0625)
_m = ob_wheel_driver_front_1.modifiers.new('Auto Smooth', 'NODES')
_m.node_group = ng_auto_smooth
_gi = [s.identifier for s in ng_auto_smooth.interface.items_tree if s.item_type == 'SOCKET' and s.in_out == 'INPUT']
_m[_gi[1]] = 1.745  # Angle
ob_side_rod_right_rear.location = (1.812, 5.096e-07, 0.375)
ob_side_rod_right_rear.scale = (0.0625, 0.0625, 0.0625)
_m = ob_side_rod_right_rear.modifiers.new('Auto Smooth', 'NODES')
_m.node_group = ng_auto_smooth
_gi = [s.identifier for s in ng_auto_smooth.interface.items_tree if s.item_type == 'SOCKET' and s.in_out == 'INPUT']
_m[_gi[1]] = 0.8727  # Angle
ob_side_rod_right_front.location = (-1.812, 0.0, 0.375)
ob_side_rod_right_front.rotation_euler = (0.0, -0.0, 3.142)
ob_side_rod_right_front.scale = (0.0625, 0.0625, 0.0625)
_m = ob_side_rod_right_front.modifiers.new('Auto Smooth', 'NODES')
_m.node_group = ng_auto_smooth
_gi = [s.identifier for s in ng_auto_smooth.interface.items_tree if s.item_type == 'SOCKET' and s.in_out == 'INPUT']
_m[_gi[1]] = 0.8727  # Angle
ob_side_rod_left_rear.location = (1.812, 5.096e-07, 0.375)
ob_side_rod_left_rear.scale = (0.0625, 0.0625, 0.0625)
_m = ob_side_rod_left_rear.modifiers.new('Auto Smooth', 'NODES')
_m.node_group = ng_auto_smooth
_gi = [s.identifier for s in ng_auto_smooth.interface.items_tree if s.item_type == 'SOCKET' and s.in_out == 'INPUT']
_m[_gi[1]] = 0.8727  # Angle
ob_side_rod_left_front.location = (-1.812, 0.0, 0.375)
ob_side_rod_left_front.rotation_euler = (0.0, -0.0, 3.142)
ob_side_rod_left_front.scale = (0.0625, 0.0625, 0.0625)
_m = ob_side_rod_left_front.modifiers.new('Auto Smooth', 'NODES')
_m.node_group = ng_auto_smooth
_gi = [s.identifier for s in ng_auto_smooth.interface.items_tree if s.item_type == 'SOCKET' and s.in_out == 'INPUT']
_m[_gi[1]] = 0.8727  # Angle

# ---- collection membership
scene.collection.objects.link(ob_wheel_driver_rear_3)
scene.collection.objects.link(ob_rear_locomotive)
scene.collection.objects.link(ob_wheel_driver_front_3)
scene.collection.objects.link(ob_front_locomotive)
scene.collection.objects.link(ob_wheel_driver_rear_2)
scene.collection.objects.link(ob_wheel_driver_rear_1)
scene.collection.objects.link(ob_wheel_driver_front_2)
scene.collection.objects.link(ob_wheel_driver_front_1)
scene.collection.objects.link(ob_side_rod_right_rear)
scene.collection.objects.link(ob_side_rod_right_front)
scene.collection.objects.link(ob_side_rod_left_rear)
scene.collection.objects.link(ob_side_rod_left_front)

# ---- scene / render settings (as saved in the file)
scene.frame_start = 1; scene.frame_end = 250; scene.frame_set(250)
scene.render.engine = 'CYCLES'
scene.cycles.sampling_pattern = 'TABULATED_SOBOL'
scene.cycles.use_light_tree = False
scene.cycles.bake_type = 'AO'
scene.view_settings.view_transform = 'Filmic'
bpy.context.view_layer.update()

# ---- added for rendering (the .blend has no active camera): camera
cam_auto = bpy.data.cameras.new('AutoCamera')
cam_auto.lens = 50.0
cam_auto.sensor_width = 36.0
cam_auto.clip_end = 1000.0
ob_auto_camera = bpy.data.objects.new('AutoCamera', cam_auto)
scene.collection.objects.link(ob_auto_camera)
ob_auto_camera.location = (5.09169, -6.11003, 4.3546)
ob_auto_camera.rotation_euler = (1.09748, -7.21219e-08, 0.694738)
scene.camera = ob_auto_camera
bpy.context.view_layer.update()
